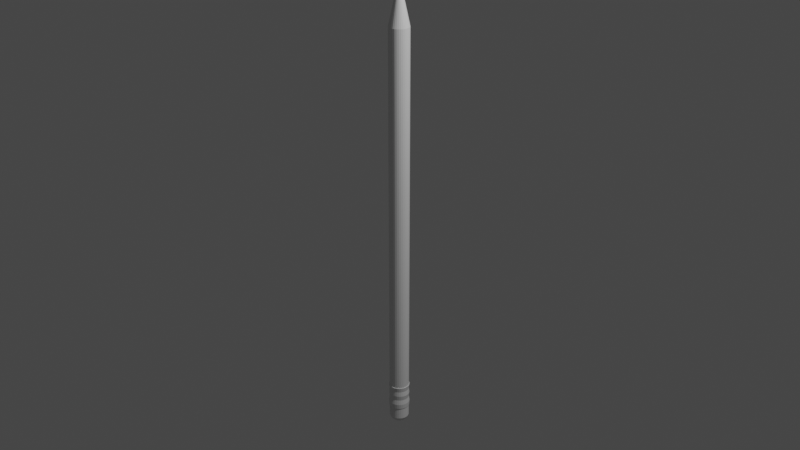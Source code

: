 # Source: o_wek.blend  (saved by Blender 3.6.13; exported with 4.5.12 LTS)
import bpy
from mathutils import Matrix  # noqa: F401  (used for matrix-valued properties, if any)

bpy.ops.wm.read_factory_settings(use_empty=True)
scene = bpy.context.scene
scene.name = 'Scene'

# ---- collections
col_collection = bpy.data.collections.new('Collection'); scene.collection.children.link(col_collection)

# ---- materials (node trees are filled in below, after node groups)
mat_material_001 = bpy.data.materials.new('Material.001')
mat_material_001.use_transparent_shadow = False
mat_material_002 = bpy.data.materials.new('Material.002')
mat_material_002.use_transparent_shadow = False
mat_material_002.diffuse_color = (0.001548, 0.001548, 0.001548, 1.0)
mat_material_003 = bpy.data.materials.new('Material.003')
mat_material_003.use_transparent_shadow = False
mat_material_003.diffuse_color = (0.8, 0.541, 0.3084, 1.0)
mat_material_004 = bpy.data.materials.new('Material.004')
mat_material_004.use_transparent_shadow = False
mat_material_004.diffuse_color = (1.0, 0.05101, 0.08042, 1.0)
mat_material_005 = bpy.data.materials.new('Material.005')
mat_material_005.use_transparent_shadow = False
mat_material_005.diffuse_color = (0.6076, 0.6027, 0.6921, 1.0)
mat_material_006 = bpy.data.materials.new('Material.006')
mat_material_006.use_transparent_shadow = False
mat_material_006.diffuse_color = (0.6921, 0.2847, 0.4744, 1.0)

# ---- material node trees
mat_material_001.use_nodes = True; mat_material_001.node_tree.nodes.clear()
_N = mat_material_001.node_tree.nodes; _L = mat_material_001.node_tree.links
n0 = _N.new('ShaderNodeBsdfPrincipled'); n0.name = 'Principled BSDF'; n0.location = (10, 300)
n0.distribution = 'GGX'
n0.subsurface_method = 'RANDOM_WALK_SKIN'
n0.inputs[3].default_value = 1.45
n0.inputs[27].default_value = (0.0, 0.0, 0.0, 1.0)
n0.inputs[28].default_value = 1.0
n1 = _N.new('ShaderNodeOutputMaterial'); n1.name = 'Material Output'; n1.location = (300, 300)
_L.new(n0.outputs[0], n1.inputs[0])
n1.is_active_output = True
mat_material_002.use_nodes = True; mat_material_002.node_tree.nodes.clear()
_N = mat_material_002.node_tree.nodes; _L = mat_material_002.node_tree.links
n0 = _N.new('ShaderNodeBsdfPrincipled'); n0.name = 'Principled BSDF'; n0.location = (10, 300)
n0.distribution = 'GGX'
n0.subsurface_method = 'RANDOM_WALK_SKIN'
n0.inputs[3].default_value = 1.45
n0.inputs[27].default_value = (0.0, 0.0, 0.0, 1.0)
n0.inputs[28].default_value = 1.0
n1 = _N.new('ShaderNodeOutputMaterial'); n1.name = 'Material Output'; n1.location = (300, 300)
_L.new(n0.outputs[0], n1.inputs[0])
n1.is_active_output = True
mat_material_003.use_nodes = True; mat_material_003.node_tree.nodes.clear()
_N = mat_material_003.node_tree.nodes; _L = mat_material_003.node_tree.links
n0 = _N.new('ShaderNodeBsdfPrincipled'); n0.name = 'Principled BSDF'; n0.location = (10, 300)
n0.distribution = 'GGX'
n0.subsurface_method = 'RANDOM_WALK_SKIN'
n0.inputs[3].default_value = 1.45
n0.inputs[27].default_value = (0.0, 0.0, 0.0, 1.0)
n0.inputs[28].default_value = 1.0
n1 = _N.new('ShaderNodeOutputMaterial'); n1.name = 'Material Output'; n1.location = (300, 300)
_L.new(n0.outputs[0], n1.inputs[0])
n1.is_active_output = True
mat_material_004.use_nodes = True; mat_material_004.node_tree.nodes.clear()
_N = mat_material_004.node_tree.nodes; _L = mat_material_004.node_tree.links
n0 = _N.new('ShaderNodeBsdfPrincipled'); n0.name = 'Principled BSDF'; n0.location = (10, 300)
n0.distribution = 'GGX'
n0.subsurface_method = 'RANDOM_WALK_SKIN'
n0.inputs[3].default_value = 1.45
n0.inputs[27].default_value = (0.0, 0.0, 0.0, 1.0)
n0.inputs[28].default_value = 1.0
n1 = _N.new('ShaderNodeOutputMaterial'); n1.name = 'Material Output'; n1.location = (300, 300)
_L.new(n0.outputs[0], n1.inputs[0])
n1.is_active_output = True
mat_material_005.use_nodes = True; mat_material_005.node_tree.nodes.clear()
_N = mat_material_005.node_tree.nodes; _L = mat_material_005.node_tree.links
n0 = _N.new('ShaderNodeBsdfPrincipled'); n0.name = 'Principled BSDF'; n0.location = (10, 300)
n0.distribution = 'GGX'
n0.subsurface_method = 'RANDOM_WALK_SKIN'
n0.inputs[3].default_value = 1.45
n0.inputs[27].default_value = (0.0, 0.0, 0.0, 1.0)
n0.inputs[28].default_value = 1.0
n1 = _N.new('ShaderNodeOutputMaterial'); n1.name = 'Material Output'; n1.location = (300, 300)
_L.new(n0.outputs[0], n1.inputs[0])
n1.is_active_output = True
mat_material_006.use_nodes = True; mat_material_006.node_tree.nodes.clear()
_N = mat_material_006.node_tree.nodes; _L = mat_material_006.node_tree.links
n0 = _N.new('ShaderNodeBsdfPrincipled'); n0.name = 'Principled BSDF'; n0.location = (10, 300)
n0.distribution = 'GGX'
n0.subsurface_method = 'RANDOM_WALK_SKIN'
n0.inputs[3].default_value = 1.45
n0.inputs[27].default_value = (0.0, 0.0, 0.0, 1.0)
n0.inputs[28].default_value = 1.0
n1 = _N.new('ShaderNodeOutputMaterial'); n1.name = 'Material Output'; n1.location = (300, 300)
_L.new(n0.outputs[0], n1.inputs[0])
n1.is_active_output = True

# ---- world
world_world = bpy.data.worlds.new('World'); scene.world = world_world
world_world.use_nodes = True; world_world.node_tree.nodes.clear()
_N = world_world.node_tree.nodes; _L = world_world.node_tree.links
n0 = _N.new('ShaderNodeOutputWorld'); n0.name = 'World Output'; n0.location = (300, 300)
n1 = _N.new('ShaderNodeBackground'); n1.name = 'Background'; n1.location = (10, 300)
n1.inputs[0].default_value = (0.05088, 0.05088, 0.05088, 1.0)
_L.new(n1.outputs[0], n0.inputs[0])
n0.is_active_output = True
world_world.color = (0.05088, 0.05088, 0.05088)
world_world.use_sun_shadow = False
world_world.sun_shadow_jitter_overblur = 0.0

# ---- cameras
cam_camera = bpy.data.cameras.new('Camera')
cam_camera.clip_end = 100.0
cam_camera.ortho_scale = 7.314

# ---- lights
light_light = bpy.data.lights.new('Light', 'POINT')
light_light.transmission_factor = 0.0
light_light.energy = 1000.0
light_light.shadow_soft_size = 0.1
light_light.shadow_maximum_resolution = 0.006
light_light.use_absolute_resolution = True

# ---- meshes
me_cylinder = bpy.data.meshes.new('Cylinder')
me_cylinder.from_pydata([(0.0, 1.0, -1.0), (0.0, 1.0, 1.0), (0.1951, 0.9808, -1.0), (0.1951, 0.9808, 1.0), (0.3827, 0.9239, -1.0), (0.3827, 0.9239, 1.0), (0.5556, 0.8315, -1.0), (0.5556, 0.8315, 1.0), (0.7071, 0.7071, -1.0), (0.7071, 0.7071, 1.0), (0.8315, 0.5556, -1.0), (0.8315, 0.5556, 1.0), (0.9239, 0.3827, -1.0), (0.9239, 0.3827, 1.0), (0.9808, 0.1951, -1.0), (0.9808, 0.1951, 1.0), (1.0, 0.0, -1.0), (1.0, 0.0, 1.0), (0.9808, -0.1951, -1.0), (0.9808, -0.1951, 1.0), (0.9239, -0.3827, -1.0), (0.9239, -0.3827, 1.0), (0.8315, -0.5556, -1.0), (0.8315, -0.5556, 1.0), (0.7071, -0.7071, -1.0), (0.7071, -0.7071, 1.0), (0.5556, -0.8315, -1.0), (0.5556, -0.8315, 1.0), (0.3827, -0.9239, -1.0), (0.3827, -0.9239, 1.0), (0.1951, -0.9808, -1.0), (0.1951, -0.9808, 1.0), (0.0, -1.0, -1.0), (0.0, -1.0, 1.0), (-0.1951, -0.9808, -1.0), (-0.1951, -0.9808, 1.0), (-0.3827, -0.9239, -1.0), (-0.3827, -0.9239, 1.0), (-0.5556, -0.8315, -1.0), (-0.5556, -0.8315, 1.0), (-0.7071, -0.7071, -1.0), (-0.7071, -0.7071, 1.0), (-0.8315, -0.5556, -1.0), (-0.8315, -0.5556, 1.0), (-0.9239, -0.3827, -1.0), (-0.9239, -0.3827, 1.0), (-0.9808, -0.1951, -1.0), (-0.9808, -0.1951, 1.0), (-1.0, 0.0, -1.0), (-1.0, 0.0, 1.0), (-0.9808, 0.1951, -1.0), (-0.9808, 0.1951, 1.0), (-0.9239, 0.3827, -1.0), (-0.9239, 0.3827, 1.0), (-0.8315, 0.5556, -1.0), (-0.8315, 0.5556, 1.0), (-0.7071, 0.7071, -1.0), (-0.7071, 0.7071, 1.0), (-0.5556, 0.8315, -1.0), (-0.5556, 0.8315, 1.0), (-0.3827, 0.9239, -1.0), (-0.3827, 0.9239, 1.0), (-0.1951, 0.9808, -1.0), (-0.1951, 0.9808, 1.0), (-0.05755, 0.2893, 1.173), (-0.1129, 0.2725, 1.173), (-0.1639, 0.2453, 1.173), (-0.2086, 0.2086, 1.173), (-0.2453, 0.1639, 1.173), (-0.2725, 0.1129, 1.173), (-0.2893, 0.05755, 1.173), (-0.295, -1.239e-08, 1.173), (-0.2893, -0.05755, 1.173), (-0.2725, -0.1129, 1.173), (-0.2453, -0.1639, 1.173), (-0.2086, -0.2086, 1.173), (-0.1639, -0.2453, 1.173), (-0.1129, -0.2725, 1.173), (-0.05755, -0.2893, 1.173), (1.161e-08, -0.295, 1.173), (0.05755, -0.2893, 1.173), (0.1129, -0.2725, 1.173), (0.1639, -0.2453, 1.173), (0.2086, -0.2086, 1.173), (0.2453, -0.1639, 1.173), (0.2725, -0.1129, 1.173), (0.2893, -0.05755, 1.173), (0.295, -1.239e-08, 1.173), (0.2893, 0.05755, 1.173), (0.2725, 0.1129, 1.173), (0.2453, 0.1639, 1.173), (0.2086, 0.2086, 1.173), (0.1639, 0.2453, 1.173), (0.1129, 0.2725, 1.173), (1.161e-08, 0.295, 1.173), (0.05755, 0.2893, 1.173), (1.161e-08, 0.295, -1.0), (-0.05755, 0.2893, -1.0), (-0.1129, 0.2725, -1.0), (-0.1639, 0.2453, -1.0), (-0.2086, 0.2086, -1.0), (-0.2453, 0.1639, -1.0), (-0.2725, 0.1129, -1.0), (-0.2893, 0.05755, -1.0), (-0.295, -1.239e-08, -1.0), (-0.2893, -0.05755, -1.0), (-0.2725, -0.1129, -1.0), (-0.2453, -0.1639, -1.0), (-0.2086, -0.2086, -1.0), (-0.1639, -0.2453, -1.0), (-0.1129, -0.2725, -1.0), (-0.05755, -0.2893, -1.0), (1.161e-08, -0.295, -1.0), (0.05755, -0.2893, -1.0), (0.1129, -0.2725, -1.0), (0.1639, -0.2453, -1.0), (0.2086, -0.2086, -1.0), (0.2453, -0.1639, -1.0), (0.2725, -0.1129, -1.0), (0.2893, -0.05755, -1.0), (0.295, -1.239e-08, -1.0), (0.2893, 0.05755, -1.0), (0.2725, 0.1129, -1.0), (0.2453, 0.1639, -1.0), (0.2086, 0.2086, -1.0), (0.1639, 0.2453, -1.0), (0.1129, 0.2725, -1.0), (0.05755, 0.2893, -1.0), (2.235e-08, -8.882e-16, 1.235), (2.235e-08, -8.882e-16, 1.235), (1.49e-08, -1.49e-08, 1.235), (1.49e-08, -1.49e-08, 1.235), (1.49e-08, -1.49e-08, 1.235), (2.98e-08, -1.49e-08, 1.235), (2.98e-08, -1.118e-08, 1.235), (2.98e-08, -1.263e-08, 1.235), (2.98e-08, -1.118e-08, 1.235), (2.98e-08, -1.49e-08, 1.235), (1.49e-08, -1.49e-08, 1.235), (1.49e-08, -1.49e-08, 1.235), (1.49e-08, -1.49e-08, 1.235), (2.235e-08, -8.882e-16, 1.235), (2.235e-08, -8.882e-16, 1.235), (2.21e-08, -8.882e-16, 1.235), (2.235e-08, -8.882e-16, 1.235), (2.235e-08, -8.882e-16, 1.235), (1.49e-08, -1.49e-08, 1.235), (1.49e-08, -1.49e-08, 1.235), (1.49e-08, -1.49e-08, 1.235), (2.98e-08, -1.49e-08, 1.235), (2.98e-08, -1.118e-08, 1.235), (2.98e-08, -1.263e-08, 1.235), (2.98e-08, -1.118e-08, 1.235), (2.98e-08, -1.49e-08, 1.235), (1.49e-08, -1.49e-08, 1.235), (1.49e-08, -1.49e-08, 1.235), (1.49e-08, -1.49e-08, 1.235), (2.235e-08, -8.882e-16, 1.235), (2.21e-08, -8.882e-16, 1.235), (2.235e-08, -8.882e-16, 1.235), (1.691e-09, 1.056, -1.0), (0.206, 1.036, -1.0), (0.4041, 0.9756, -1.0), (0.5867, 0.878, -1.0), (0.7467, 0.7467, -1.0), (0.878, 0.5867, -1.0), (0.9756, 0.4041, -1.0), (1.036, 0.206, -1.0), (1.056, -1.248e-09, -1.0), (1.036, -0.206, -1.0), (0.9756, -0.4041, -1.0), (0.878, -0.5867, -1.0), (0.7467, -0.7467, -1.0), (0.5867, -0.878, -1.0), (0.4041, -0.9756, -1.0), (0.206, -1.036, -1.0), (1.691e-09, -1.056, -1.0), (-0.206, -1.036, -1.0), (-0.4041, -0.9756, -1.0), (-0.5867, -0.878, -1.0), (-0.7467, -0.7467, -1.0), (-0.878, -0.5867, -1.0), (-0.9756, -0.4041, -1.0), (-1.036, -0.206, -1.0), (-1.056, -1.248e-09, -1.0), (-1.036, 0.206, -1.0), (-0.9756, 0.4041, -1.0), (-0.878, 0.5867, -1.0), (-0.7467, 0.7467, -1.0), (-0.5867, 0.878, -1.0), (-0.4041, 0.9756, -1.0), (-0.206, 1.036, -1.0), (1.883e-06, 1.034, -1.134), (0.2017, 1.014, -1.134), (0.3957, 0.9553, -1.134), (0.5745, 0.8597, -1.134), (0.7312, 0.7311, -1.134), (0.8597, 0.5745, -1.134), (0.9553, 0.3957, -1.134), (1.014, 0.2017, -1.134), (1.034, -9.928e-10, -1.134), (1.014, -0.2017, -1.134), (0.9553, -0.3957, -1.134), (0.8597, -0.5745, -1.134), (0.7312, -0.7311, -1.134), (0.5745, -0.8597, -1.134), (0.3957, -0.9553, -1.134), (0.2017, -1.014, -1.134), (1.883e-06, -1.034, -1.134), (-0.2017, -1.014, -1.134), (-0.3957, -0.9553, -1.134), (-0.5745, -0.8597, -1.134), (-0.7311, -0.7311, -1.134), (-0.8597, -0.5745, -1.134), (-0.9553, -0.3957, -1.134), (-1.014, -0.2017, -1.134), (-1.034, -9.928e-10, -1.134), (-1.014, 0.2017, -1.134), (-0.9553, 0.3957, -1.134), (-0.8597, 0.5745, -1.134), (-0.7311, 0.7311, -1.134), (-0.5745, 0.8597, -1.134), (-0.3957, 0.9553, -1.134), (-0.2017, 1.014, -1.134), (1.885e-06, 0.99, -1.134), (0.1931, 0.971, -1.134), (0.3789, 0.9146, -1.134), (0.55, 0.8232, -1.134), (0.7, 0.7, -1.134), (0.8232, 0.55, -1.134), (0.9146, 0.3789, -1.134), (0.971, 0.1931, -1.134), (0.99, -4.832e-10, -1.134), (0.971, -0.1931, -1.134), (0.9146, -0.3789, -1.134), (0.8232, -0.55, -1.134), (0.7, -0.7, -1.134), (0.55, -0.8232, -1.134), (0.3789, -0.9146, -1.134), (0.1931, -0.971, -1.134), (1.885e-06, -0.99, -1.134), (-0.1931, -0.971, -1.134), (-0.3789, -0.9146, -1.134), (-0.55, -0.8232, -1.134), (-0.7, -0.7, -1.134), (-0.8232, -0.55, -1.134), (-0.9146, -0.3789, -1.134), (-0.971, -0.1931, -1.134), (-0.99, -4.832e-10, -1.134), (-0.971, 0.1931, -1.134), (-0.9146, 0.3789, -1.134), (-0.8232, 0.55, -1.134), (-0.7, 0.7, -1.134), (-0.55, 0.8232, -1.134), (-0.3789, 0.9146, -1.134), (-0.1931, 0.971, -1.134), (-1.119e-08, 0.99, -1.199), (0.1931, 0.971, -1.199), (0.3789, 0.9146, -1.199), (0.55, 0.8232, -1.199), (0.7, 0.7, -1.199), (0.8232, 0.55, -1.199), (0.9146, 0.3789, -1.199), (0.971, 0.1931, -1.199), (0.99, 3.242e-09, -1.199), (0.971, -0.1931, -1.199), (0.9146, -0.3789, -1.199), (0.8232, -0.55, -1.199), (0.7, -0.7, -1.199), (0.55, -0.8232, -1.199), (0.3789, -0.9146, -1.199), (0.1931, -0.971, -1.199), (-1.119e-08, -0.99, -1.199), (-0.1931, -0.971, -1.199), (-0.3789, -0.9146, -1.199), (-0.55, -0.8232, -1.199), (-0.7, -0.7, -1.199), (-0.8232, -0.55, -1.199), (-0.9146, -0.3789, -1.199), (-0.971, -0.1931, -1.199), (-0.99, 3.242e-09, -1.199), (-0.971, 0.1931, -1.199), (-0.9146, 0.3789, -1.199), (-0.8232, 0.55, -1.199), (-0.7, 0.7, -1.199), (-0.55, 0.8232, -1.199), (-0.3789, 0.9146, -1.199), (-0.1931, 0.971, -1.199), (-3.444e-07, 0.8628, -1.214), (0.187, 0.9403, -1.204), (0.1683, 0.8463, -1.214), (0.1432, 0.7197, -1.222), (0.1125, 0.5655, -1.229), (0.07748, 0.3895, -1.234), (0.0395, 0.1986, -1.237), (0.3669, 0.8858, -1.204), (0.3302, 0.7972, -1.214), (0.2808, 0.6779, -1.222), (0.2206, 0.5326, -1.229), (0.152, 0.3669, -1.234), (0.07748, 0.187, -1.237), (0.5326, 0.7972, -1.204), (0.4794, 0.7174, -1.214), (0.4077, 0.6101, -1.222), (0.3203, 0.4794, -1.229), (0.2206, 0.3302, -1.234), (0.1125, 0.1683, -1.237), (0.6779, 0.6779, -1.204), (0.6101, 0.6101, -1.214), (0.5189, 0.5189, -1.222), (0.4077, 0.4077, -1.229), (0.2808, 0.2808, -1.234), (0.1432, 0.1432, -1.237), (0.7972, 0.5326, -1.204), (0.7174, 0.4794, -1.214), (0.6101, 0.4077, -1.222), (0.4794, 0.3203, -1.229), (0.3302, 0.2206, -1.234), (0.1683, 0.1125, -1.237), (0.8858, 0.3669, -1.204), (0.7972, 0.3302, -1.214), (0.6779, 0.2808, -1.222), (0.5326, 0.2206, -1.229), (0.3669, 0.152, -1.234), (0.187, 0.07748, -1.237), (0.9403, 0.187, -1.204), (0.8463, 0.1683, -1.214), (0.7197, 0.1432, -1.222), (0.5655, 0.1125, -1.229), (0.3895, 0.07748, -1.234), (0.1986, 0.0395, -1.237), (0.9587, 2.98e-07, -1.204), (0.8628, 2.98e-07, -1.214), (0.7338, 2.98e-07, -1.222), (0.5765, 2.98e-07, -1.229), (0.3971, 2.98e-07, -1.234), (0.2025, 2.98e-07, -1.237), (0.9403, -0.187, -1.204), (0.8463, -0.1683, -1.214), (0.7197, -0.1432, -1.222), (0.5655, -0.1125, -1.229), (0.3895, -0.07747, -1.234), (0.1986, -0.0395, -1.237), (0.8858, -0.3669, -1.204), (0.7972, -0.3302, -1.214), (0.6779, -0.2808, -1.222), (0.5326, -0.2206, -1.229), (0.3669, -0.152, -1.234), (0.187, -0.07747, -1.237), (0.7972, -0.5326, -1.204), (0.7174, -0.4794, -1.214), (0.6101, -0.4077, -1.222), (0.4794, -0.3203, -1.229), (0.3302, -0.2206, -1.234), (0.1683, -0.1125, -1.237), (0.6779, -0.6779, -1.204), (0.6101, -0.6101, -1.214), (0.5189, -0.5189, -1.222), (0.4077, -0.4077, -1.229), (0.2808, -0.2808, -1.234), (0.1432, -0.1432, -1.237), (0.5326, -0.7972, -1.204), (0.4794, -0.7174, -1.214), (0.4077, -0.6101, -1.222), (0.3203, -0.4794, -1.229), (0.2206, -0.3302, -1.234), (0.1125, -0.1683, -1.237), (0.3669, -0.8858, -1.204), (0.3302, -0.7972, -1.214), (0.2808, -0.6779, -1.222), (0.2206, -0.5326, -1.229), (0.152, -0.3669, -1.234), (0.07748, -0.187, -1.237), (0.187, -0.9403, -1.204), (0.1683, -0.8463, -1.214), (0.1432, -0.7197, -1.222), (0.1125, -0.5655, -1.229), (0.07748, -0.3895, -1.234), (0.0395, -0.1986, -1.237), (-3.444e-07, -0.9587, -1.204), (-3.444e-07, -0.8628, -1.214), (-3.444e-07, -0.7338, -1.222), (-3.444e-07, -0.5765, -1.229), (-3.444e-07, -0.3971, -1.234), (-3.444e-07, -0.2025, -1.237), (-0.187, -0.9403, -1.204), (-0.1683, -0.8463, -1.214), (-0.1432, -0.7197, -1.222), (-0.1125, -0.5655, -1.229), (-0.07747, -0.3895, -1.234), (-0.0395, -0.1986, -1.237), (-0.3669, -0.8858, -1.204), (-0.3302, -0.7972, -1.214), (-0.2808, -0.6779, -1.222), (-0.2206, -0.5326, -1.229), (-0.152, -0.3669, -1.234), (-0.07747, -0.187, -1.237), (-0.5326, -0.7972, -1.204), (-0.4794, -0.7174, -1.214), (-0.4077, -0.6101, -1.222), (-0.3203, -0.4794, -1.229), (-0.2206, -0.3302, -1.234), (-0.1125, -0.1683, -1.237), (-0.6779, -0.6779, -1.204), (-0.6101, -0.6101, -1.214), (-0.5189, -0.5189, -1.222), (-0.4077, -0.4077, -1.229), (-0.2808, -0.2808, -1.234), (-0.1432, -0.1432, -1.237), (-3.444e-07, 2.98e-07, -1.238), (-0.7972, -0.5326, -1.204), (-0.7174, -0.4794, -1.214), (-0.6101, -0.4077, -1.222), (-0.4794, -0.3203, -1.229), (-0.3302, -0.2206, -1.234), (-0.1683, -0.1125, -1.237), (-0.8858, -0.3669, -1.204), (-0.7972, -0.3302, -1.214), (-0.6779, -0.2808, -1.222), (-0.5326, -0.2206, -1.229), (-0.3669, -0.152, -1.234), (-0.187, -0.07747, -1.237), (-0.9403, -0.187, -1.204), (-0.8463, -0.1683, -1.214), (-0.7197, -0.1432, -1.222), (-0.5655, -0.1125, -1.229), (-0.3895, -0.07747, -1.234), (-0.1986, -0.0395, -1.237), (-0.9587, 2.98e-07, -1.204), (-0.8628, 2.98e-07, -1.214), (-0.7338, 2.98e-07, -1.222), (-0.5765, 2.98e-07, -1.229), (-0.3971, 2.98e-07, -1.234), (-0.2025, 2.98e-07, -1.237), (-0.9403, 0.187, -1.204), (-0.8463, 0.1683, -1.214), (-0.7197, 0.1432, -1.222), (-0.5655, 0.1125, -1.229), (-0.3895, 0.07748, -1.234), (-0.1986, 0.0395, -1.237), (-0.8858, 0.3669, -1.204), (-0.7972, 0.3302, -1.214), (-0.6779, 0.2808, -1.222), (-0.5326, 0.2206, -1.229), (-0.3669, 0.152, -1.234), (-0.187, 0.07748, -1.237), (-0.7972, 0.5326, -1.204), (-0.7174, 0.4794, -1.214), (-0.6101, 0.4077, -1.222), (-0.4794, 0.3203, -1.229), (-0.3302, 0.2206, -1.234), (-0.1683, 0.1125, -1.237), (-0.6779, 0.6779, -1.204), (-0.6101, 0.6101, -1.214), (-0.5189, 0.5189, -1.222), (-0.4077, 0.4077, -1.229), (-0.2808, 0.2808, -1.234), (-0.1432, 0.1432, -1.237), (-0.5326, 0.7972, -1.204), (-0.4794, 0.7174, -1.214), (-0.4077, 0.6101, -1.222), (-0.3203, 0.4794, -1.229), (-0.2206, 0.3302, -1.234), (-0.1125, 0.1683, -1.237), (-0.3669, 0.8858, -1.204), (-0.3302, 0.7972, -1.214), (-0.2808, 0.6779, -1.222), (-0.2206, 0.5326, -1.229), (-0.152, 0.3669, -1.234), (-0.07747, 0.187, -1.237), (-0.187, 0.9403, -1.204), (-0.1683, 0.8463, -1.214), (-0.1432, 0.7197, -1.222), (-0.1125, 0.5655, -1.229), (-0.07747, 0.3895, -1.234), (-0.0395, 0.1986, -1.237), (-3.444e-07, 0.9587, -1.204), (-3.444e-07, 0.7338, -1.222), (1.086e-06, 0.5765, -1.229), (-3.444e-07, 0.3971, -1.234), (-3.444e-07, 0.2025, -1.237), (0.1928, 0.9693, -1.199), (0.3782, 0.913, -1.199), (0.5491, 0.8217, -1.199), (0.6988, 0.6988, -1.199), (0.8217, 0.5491, -1.199), (0.913, 0.3782, -1.199), (0.9693, 0.1928, -1.199), (0.9883, 2.98e-07, -1.199), (0.9693, -0.1928, -1.199), (0.913, -0.3782, -1.199), (0.8217, -0.5491, -1.199), (0.6988, -0.6988, -1.199), (0.5491, -0.8217, -1.199), (0.3782, -0.913, -1.199), (0.1928, -0.9693, -1.199), (-3.444e-07, -0.9883, -1.199), (-0.1928, -0.9693, -1.199), (-0.3782, -0.913, -1.199), (-0.5491, -0.8217, -1.199), (-0.6988, -0.6988, -1.199), (-0.8217, -0.5491, -1.199), (-0.913, -0.3782, -1.199), (-0.9693, -0.1928, -1.199), (-0.9883, 7.749e-07, -1.199), (-0.9693, 0.1928, -1.199), (-0.913, 0.3782, -1.199), (-0.8217, 0.5491, -1.199), (-0.6988, 0.6988, -1.199), (-0.5491, 0.8217, -1.199), (-0.3782, 0.913, -1.199), (-0.1928, 0.9693, -1.199), (-3.444e-07, 0.9883, -1.199), (-0.99, -1.746e-09, -1.027), (-1.067, -1.75e-09, -1.053), (-0.99, -1.746e-09, -1.08), (-1.067, -1.754e-09, -1.107), (-1.046, -0.2082, -1.107), (-0.971, -0.1931, -1.08), (-1.046, -0.1996, -1.053), (-0.971, -0.1931, -1.027), (0.8232, -0.55, -1.027), (0.8872, -0.5683, -1.053), (0.8232, -0.55, -1.08), (0.8872, -0.5928, -1.107), (0.9858, -0.4083, -1.107), (0.9146, -0.3789, -1.08), (0.9858, -0.3915, -1.053), (0.9146, -0.3789, -1.027), (-0.971, 0.1931, -1.027), (-1.046, 0.1996, -1.053), (-0.971, 0.1931, -1.08), (-1.046, 0.2082, -1.107), (0.7, -0.7, -1.027), (0.7545, -0.7234, -1.053), (0.7, -0.7, -1.08), (0.7545, -0.7545, -1.107), (-0.9146, 0.3789, -1.027), (-0.9858, 0.3915, -1.053), (-0.9146, 0.3789, -1.08), (-0.9858, 0.4083, -1.107), (0.55, -0.8232, -1.027), (0.5928, -0.8506, -1.053), (0.55, -0.8232, -1.08), (0.5928, -0.8872, -1.107), (-0.8232, 0.55, -1.027), (-0.8872, 0.5683, -1.053), (-0.8232, 0.55, -1.08), (-0.8872, 0.5928, -1.107), (0.3789, -0.9146, -1.027), (0.4083, -0.9451, -1.053), (0.3789, -0.9146, -1.08), (0.4083, -0.9858, -1.107), (0.1931, 0.971, -1.027), (0.2082, 1.003, -1.053), (0.1931, 0.971, -1.08), (0.2082, 1.046, -1.107), (1.505e-06, 1.067, -1.107), (1.126e-06, 0.99, -1.08), (7.522e-07, 1.023, -1.053), (3.758e-07, 0.99, -1.027), (-0.7, 0.7, -1.027), (-0.7545, 0.7234, -1.053), (-0.7, 0.7, -1.08), (-0.7545, 0.7545, -1.107), (0.1931, -0.971, -1.027), (0.2082, -1.003, -1.053), (0.1931, -0.971, -1.08), (0.2082, -1.046, -1.107), (0.3789, 0.9146, -1.027), (0.4083, 0.9451, -1.053), (0.3789, 0.9146, -1.08), (0.4083, 0.9858, -1.107), (-0.55, 0.8232, -1.027), (-0.5928, 0.8506, -1.053), (-0.55, 0.8232, -1.08), (-0.5928, 0.8872, -1.107), (3.758e-07, -0.99, -1.027), (7.522e-07, -1.023, -1.053), (1.126e-06, -0.99, -1.08), (1.505e-06, -1.067, -1.107), (0.55, 0.8232, -1.027), (0.5928, 0.8506, -1.053), (0.55, 0.8232, -1.08), (0.5928, 0.8872, -1.107), (-0.3789, 0.9146, -1.027), (-0.4083, 0.9451, -1.053), (-0.3789, 0.9146, -1.08), (-0.4083, 0.9858, -1.107), (-0.1931, -0.971, -1.027), (-0.2082, -1.003, -1.053), (-0.1931, -0.971, -1.08), (-0.2082, -1.046, -1.107), (0.7, 0.7, -1.027), (0.7545, 0.7234, -1.053), (0.7, 0.7, -1.08), (0.7545, 0.7545, -1.107), (-0.1931, 0.971, -1.027), (-0.2082, 1.003, -1.053), (-0.1931, 0.971, -1.08), (-0.2082, 1.046, -1.107), (-0.3789, -0.9146, -1.027), (-0.4083, -0.9451, -1.053), (-0.3789, -0.9146, -1.08), (-0.4083, -0.9858, -1.107), (0.8232, 0.55, -1.027), (0.8872, 0.5683, -1.053), (0.8232, 0.55, -1.08), (0.8872, 0.5928, -1.107), (-0.55, -0.8232, -1.027), (-0.5928, -0.8506, -1.053), (-0.55, -0.8232, -1.08), (-0.5928, -0.8872, -1.107), (0.9146, 0.3789, -1.027), (0.9858, 0.3915, -1.053), (0.9146, 0.3789, -1.08), (0.9858, 0.4083, -1.107), (-0.7, -0.7, -1.027), (-0.7545, -0.7234, -1.053), (-0.7, -0.7, -1.08), (-0.7545, -0.7545, -1.107), (0.971, 0.1931, -1.027), (1.046, 0.1996, -1.053), (0.971, 0.1931, -1.08), (1.046, 0.2082, -1.107), (-0.8232, -0.55, -1.027), (-0.8872, -0.5683, -1.053), (-0.8232, -0.55, -1.08), (-0.8872, -0.5928, -1.107), (0.99, -1.746e-09, -1.027), (1.067, -1.75e-09, -1.053), (0.99, -1.746e-09, -1.08), (1.067, -1.754e-09, -1.107), (-0.9146, -0.3789, -1.027), (-0.9858, -0.3915, -1.053), (-0.9146, -0.3789, -1.08), (-0.9858, -0.4083, -1.107), (0.971, -0.1931, -1.027), (1.046, -0.1996, -1.053), (0.971, -0.1931, -1.08), (1.046, -0.2082, -1.107)], [], [(0, 1, 3, 2), (2, 3, 5, 4), (4, 5, 7, 6), (6, 7, 9, 8), (8, 9, 11, 10), (10, 11, 13, 12), (12, 13, 15, 14), (14, 15, 17, 16), (16, 17, 19, 18), (18, 19, 21, 20), (20, 21, 23, 22), (22, 23, 25, 24), (24, 25, 27, 26), (26, 27, 29, 28), (28, 29, 31, 30), (30, 31, 33, 32), (32, 33, 35, 34), (34, 35, 37, 36), (36, 37, 39, 38), (38, 39, 41, 40), (40, 41, 43, 42), (42, 43, 45, 44), (44, 45, 47, 46), (46, 47, 49, 48), (48, 49, 51, 50), (50, 51, 53, 52), (52, 53, 55, 54), (54, 55, 57, 56), (56, 57, 59, 58), (58, 59, 61, 60), (15, 13, 89, 88), (60, 61, 63, 62), (62, 63, 1, 0), (0, 2, 4, 6, 8, 10, 12, 14, 16, 18, 20, 22, 24, 26, 28, 30, 32, 34, 36, 38, 40, 42, 44, 46, 48, 50, 52, 54, 56, 58, 60, 62), (80, 81, 114, 113), (33, 31, 80, 79), (51, 49, 71, 70), (7, 5, 93, 92), (25, 23, 84, 83), (43, 41, 75, 74), (61, 59, 66, 65), (17, 15, 88, 87), (35, 33, 79, 78), (53, 51, 70, 69), (9, 7, 92, 91), (27, 25, 83, 82), (45, 43, 74, 73), (63, 61, 65, 64), (19, 17, 87, 86), (37, 35, 78, 77), (55, 53, 69, 68), (11, 9, 91, 90), (29, 27, 82, 81), (47, 45, 73, 72), (3, 1, 94, 95), (1, 63, 64, 94), (21, 19, 86, 85), (39, 37, 77, 76), (57, 55, 68, 67), (13, 11, 90, 89), (31, 29, 81, 80), (49, 47, 72, 71), (5, 3, 95, 93), (23, 21, 85, 84), (41, 39, 76, 75), (59, 57, 67, 66), (127, 96, 97, 98, 99, 100, 101, 102, 103, 104, 105, 106, 107, 108, 109, 110, 111, 112, 113, 114, 115, 116, 117, 118, 119, 120, 121, 122, 123, 124, 125, 126), (67, 68, 101, 100), (95, 94, 96, 127), (81, 82, 115, 114), (68, 69, 102, 101), (64, 65, 98, 97), (82, 83, 116, 115), (69, 70, 103, 102), (83, 84, 117, 116), (70, 71, 104, 103), (84, 85, 118, 117), (71, 72, 105, 104), (85, 86, 119, 118), (72, 73, 106, 105), (86, 87, 120, 119), (73, 74, 107, 106), (87, 88, 121, 120), (74, 75, 108, 107), (88, 89, 122, 121), (75, 76, 109, 108), (89, 90, 123, 122), (76, 77, 110, 109), (90, 91, 124, 123), (77, 78, 111, 110), (94, 64, 97, 96), (91, 92, 125, 124), (78, 79, 112, 111), (65, 66, 99, 98), (92, 93, 126, 125), (79, 80, 113, 112), (66, 67, 100, 99), (93, 95, 127, 126), (81, 80, 144, 145), (68, 67, 131, 132), (94, 95, 159, 158), (82, 81, 145, 146), (69, 68, 132, 133), (65, 64, 128, 129), (83, 82, 146, 147), (70, 69, 133, 134), (84, 83, 147, 148), (71, 70, 134, 135), (85, 84, 148, 149), (72, 71, 135, 136), (86, 85, 149, 150), (73, 72, 136, 137), (87, 86, 150, 151), (74, 73, 137, 138), (88, 87, 151, 152), (75, 74, 138, 139), (89, 88, 152, 153), (76, 75, 139, 140), (90, 89, 153, 154), (77, 76, 140, 141), (91, 90, 154, 155), (78, 77, 141, 142), (64, 94, 158, 128), (92, 91, 155, 156), (79, 78, 142, 143), (66, 65, 129, 130), (93, 92, 156, 157), (80, 79, 143, 144), (67, 66, 130, 131), (95, 93, 157, 159), (160, 191, 190, 189, 188, 187, 186, 185, 184, 183, 182, 181, 180, 179, 178, 177, 176, 175, 174, 173, 172, 171, 170, 169, 168, 167, 166, 165, 164, 163, 162, 161), (192, 193, 194, 195, 196, 197, 198, 199, 200, 201, 202, 203, 204, 205, 206, 207, 208, 209, 210, 211, 212, 213, 214, 215, 216, 217, 218, 219, 220, 221, 222, 223), (517, 516, 216, 215), (525, 524, 203, 202), (516, 532, 217, 216), (524, 536, 204, 203), (532, 540, 218, 217), (536, 544, 205, 204), (540, 548, 219, 218), (544, 552, 206, 205), (557, 556, 193, 192), (548, 564, 220, 219), (552, 568, 207, 206), (556, 572, 194, 193), (564, 576, 221, 220), (568, 580, 208, 207), (572, 584, 195, 194), (576, 588, 222, 221), (580, 592, 209, 208), (584, 596, 196, 195), (588, 600, 223, 222), (592, 604, 210, 209), (596, 608, 197, 196), (600, 557, 192, 223), (604, 612, 211, 210), (608, 616, 198, 197), (612, 620, 212, 211), (616, 624, 199, 198), (620, 628, 213, 212), (624, 632, 200, 199), (628, 636, 214, 213), (632, 640, 201, 200), (636, 517, 215, 214), (640, 525, 202, 201), (224, 255, 254, 253, 252, 251, 250, 249, 248, 247, 246, 245, 244, 243, 242, 241, 240, 239, 238, 237, 236, 235, 234, 233, 232, 231, 230, 229, 228, 227, 226, 225), (256, 257, 258, 259, 260, 261, 262, 263, 264, 265, 266, 267, 268, 269, 270, 271, 272, 273, 274, 275, 276, 277, 278, 279, 280, 281, 282, 283, 284, 285, 286, 287), (238, 239, 271, 270), (225, 226, 258, 257), (252, 253, 285, 284), (239, 240, 272, 271), (226, 227, 259, 258), (253, 254, 286, 285), (240, 241, 273, 272), (227, 228, 260, 259), (254, 255, 287, 286), (241, 242, 274, 273), (228, 229, 261, 260), (255, 224, 256, 287), (242, 243, 275, 274), (229, 230, 262, 261), (243, 244, 276, 275), (230, 231, 263, 262), (244, 245, 277, 276), (231, 232, 264, 263), (245, 246, 278, 277), (232, 233, 265, 264), (246, 247, 279, 278), (233, 234, 266, 265), (247, 248, 280, 279), (234, 235, 267, 266), (248, 249, 281, 280), (235, 236, 268, 267), (249, 250, 282, 281), (236, 237, 269, 268), (250, 251, 283, 282), (237, 238, 270, 269), (224, 225, 257, 256), (251, 252, 284, 283), (409, 480, 294), (288, 476, 289, 290), (477, 288, 290, 291), (478, 477, 291, 292), (479, 478, 292, 293), (480, 479, 293, 294), (294, 293, 299, 300), (409, 294, 300), (290, 289, 295, 296), (291, 290, 296, 297), (292, 291, 297, 298), (293, 292, 298, 299), (296, 295, 301, 302), (297, 296, 302, 303), (298, 297, 303, 304), (299, 298, 304, 305), (300, 299, 305, 306), (409, 300, 306), (306, 305, 311, 312), (409, 306, 312), (302, 301, 307, 308), (303, 302, 308, 309), (304, 303, 309, 310), (305, 304, 310, 311), (309, 308, 314, 315), (310, 309, 315, 316), (311, 310, 316, 317), (312, 311, 317, 318), (409, 312, 318), (308, 307, 313, 314), (409, 318, 324), (314, 313, 319, 320), (315, 314, 320, 321), (316, 315, 321, 322), (317, 316, 322, 323), (318, 317, 323, 324), (321, 320, 326, 327), (322, 321, 327, 328), (323, 322, 328, 329), (324, 323, 329, 330), (409, 324, 330), (320, 319, 325, 326), (409, 330, 336), (326, 325, 331, 332), (327, 326, 332, 333), (328, 327, 333, 334), (329, 328, 334, 335), (330, 329, 335, 336), (334, 333, 339, 340), (335, 334, 340, 341), (336, 335, 341, 342), (409, 336, 342), (332, 331, 337, 338), (333, 332, 338, 339), (338, 337, 343, 344), (339, 338, 344, 345), (340, 339, 345, 346), (341, 340, 346, 347), (342, 341, 347, 348), (409, 342, 348), (347, 346, 352, 353), (348, 347, 353, 354), (409, 348, 354), (344, 343, 349, 350), (345, 344, 350, 351), (346, 345, 351, 352), (350, 349, 355, 356), (351, 350, 356, 357), (352, 351, 357, 358), (353, 352, 358, 359), (354, 353, 359, 360), (409, 354, 360), (359, 358, 364, 365), (360, 359, 365, 366), (409, 360, 366), (356, 355, 361, 362), (357, 356, 362, 363), (358, 357, 363, 364), (362, 361, 367, 368), (363, 362, 368, 369), (364, 363, 369, 370), (365, 364, 370, 371), (366, 365, 371, 372), (409, 366, 372), (372, 371, 377, 378), (409, 372, 378), (368, 367, 373, 374), (369, 368, 374, 375), (370, 369, 375, 376), (371, 370, 376, 377), (374, 373, 379, 380), (375, 374, 380, 381), (376, 375, 381, 382), (377, 376, 382, 383), (378, 377, 383, 384), (409, 378, 384), (384, 383, 389, 390), (409, 384, 390), (380, 379, 385, 386), (381, 380, 386, 387), (382, 381, 387, 388), (383, 382, 388, 389), (387, 386, 392, 393), (388, 387, 393, 394), (389, 388, 394, 395), (390, 389, 395, 396), (409, 390, 396), (386, 385, 391, 392), (409, 396, 402), (392, 391, 397, 398), (393, 392, 398, 399), (394, 393, 399, 400), (395, 394, 400, 401), (396, 395, 401, 402), (400, 399, 405, 406), (401, 400, 406, 407), (402, 401, 407, 408), (409, 402, 408), (398, 397, 403, 404), (399, 398, 404, 405), (404, 403, 410, 411), (405, 404, 411, 412), (406, 405, 412, 413), (407, 406, 413, 414), (408, 407, 414, 415), (409, 408, 415), (413, 412, 418, 419), (414, 413, 419, 420), (415, 414, 420, 421), (409, 415, 421), (411, 410, 416, 417), (412, 411, 417, 418), (417, 416, 422, 423), (418, 417, 423, 424), (419, 418, 424, 425), (420, 419, 425, 426), (421, 420, 426, 427), (409, 421, 427), (426, 425, 431, 432), (427, 426, 432, 433), (409, 427, 433), (423, 422, 428, 429), (424, 423, 429, 430), (425, 424, 430, 431), (429, 428, 434, 435), (430, 429, 435, 436), (431, 430, 436, 437), (432, 431, 437, 438), (433, 432, 438, 439), (409, 433, 439), (438, 437, 443, 444), (439, 438, 444, 445), (409, 439, 445), (435, 434, 440, 441), (436, 435, 441, 442), (437, 436, 442, 443), (441, 440, 446, 447), (442, 441, 447, 448), (443, 442, 448, 449), (444, 443, 449, 450), (445, 444, 450, 451), (409, 445, 451), (451, 450, 456, 457), (409, 451, 457), (447, 446, 452, 453), (448, 447, 453, 454), (449, 448, 454, 455), (450, 449, 455, 456), (454, 453, 459, 460), (455, 454, 460, 461), (456, 455, 461, 462), (457, 456, 462, 463), (409, 457, 463), (453, 452, 458, 459), (409, 463, 469), (459, 458, 464, 465), (460, 459, 465, 466), (461, 460, 466, 467), (462, 461, 467, 468), (463, 462, 468, 469), (466, 465, 471, 472), (467, 466, 472, 473), (468, 467, 473, 474), (469, 468, 474, 475), (409, 469, 475), (465, 464, 470, 471), (409, 475, 480), (471, 470, 476, 288), (472, 471, 288, 477), (473, 472, 477, 478), (474, 473, 478, 479), (475, 474, 479, 480), (470, 511, 512, 476), (464, 510, 511, 470), (458, 509, 510, 464), (452, 508, 509, 458), (446, 507, 508, 452), (440, 506, 507, 446), (434, 505, 506, 440), (428, 504, 505, 434), (422, 503, 504, 428), (416, 502, 503, 422), (410, 501, 502, 416), (403, 500, 501, 410), (397, 499, 500, 403), (391, 498, 499, 397), (385, 497, 498, 391), (379, 496, 497, 385), (373, 495, 496, 379), (367, 494, 495, 373), (361, 493, 494, 367), (355, 492, 493, 361), (349, 491, 492, 355), (343, 490, 491, 349), (337, 489, 490, 343), (331, 488, 489, 337), (325, 487, 488, 331), (319, 486, 487, 325), (313, 485, 486, 319), (307, 484, 485, 313), (301, 483, 484, 307), (295, 482, 483, 301), (289, 481, 482, 295), (476, 512, 481, 289), (169, 170, 528, 637), (637, 528, 527, 638), (638, 527, 526, 639), (639, 526, 525, 640), (182, 183, 520, 633), (633, 520, 519, 634), (634, 519, 518, 635), (635, 518, 517, 636), (168, 169, 637, 629), (629, 637, 638, 630), (630, 638, 639, 631), (631, 639, 640, 632), (181, 182, 633, 625), (625, 633, 634, 626), (626, 634, 635, 627), (627, 635, 636, 628), (167, 168, 629, 621), (621, 629, 630, 622), (622, 630, 631, 623), (623, 631, 632, 624), (180, 181, 625, 617), (617, 625, 626, 618), (618, 626, 627, 619), (619, 627, 628, 620), (166, 167, 621, 613), (613, 621, 622, 614), (614, 622, 623, 615), (615, 623, 624, 616), (179, 180, 617, 609), (609, 617, 618, 610), (610, 618, 619, 611), (611, 619, 620, 612), (165, 166, 613, 605), (605, 613, 614, 606), (606, 614, 615, 607), (607, 615, 616, 608), (178, 179, 609, 601), (601, 609, 610, 602), (602, 610, 611, 603), (603, 611, 612, 604), (191, 160, 560, 597), (597, 560, 559, 598), (598, 559, 558, 599), (599, 558, 557, 600), (164, 165, 605, 593), (593, 605, 606, 594), (594, 606, 607, 595), (595, 607, 608, 596), (177, 178, 601, 589), (589, 601, 602, 590), (590, 602, 603, 591), (591, 603, 604, 592), (190, 191, 597, 585), (585, 597, 598, 586), (586, 598, 599, 587), (587, 599, 600, 588), (163, 164, 593, 581), (581, 593, 594, 582), (582, 594, 595, 583), (583, 595, 596, 584), (176, 177, 589, 577), (577, 589, 590, 578), (578, 590, 591, 579), (579, 591, 592, 580), (189, 190, 585, 573), (573, 585, 586, 574), (574, 586, 587, 575), (575, 587, 588, 576), (162, 163, 581, 569), (569, 581, 582, 570), (570, 582, 583, 571), (571, 583, 584, 572), (175, 176, 577, 565), (565, 577, 578, 566), (566, 578, 579, 567), (567, 579, 580, 568), (188, 189, 573, 561), (561, 573, 574, 562), (562, 574, 575, 563), (563, 575, 576, 564), (161, 162, 569, 553), (553, 569, 570, 554), (554, 570, 571, 555), (555, 571, 572, 556), (174, 175, 565, 549), (549, 565, 566, 550), (550, 566, 567, 551), (551, 567, 568, 552), (187, 188, 561, 545), (545, 561, 562, 546), (546, 562, 563, 547), (547, 563, 564, 548), (160, 161, 553, 560), (560, 553, 554, 559), (559, 554, 555, 558), (558, 555, 556, 557), (173, 174, 549, 541), (541, 549, 550, 542), (542, 550, 551, 543), (543, 551, 552, 544), (186, 187, 545, 537), (537, 545, 546, 538), (538, 546, 547, 539), (539, 547, 548, 540), (172, 173, 541, 533), (533, 541, 542, 534), (534, 542, 543, 535), (535, 543, 544, 536), (185, 186, 537, 529), (529, 537, 538, 530), (530, 538, 539, 531), (531, 539, 540, 532), (171, 172, 533, 521), (521, 533, 534, 522), (522, 534, 535, 523), (523, 535, 536, 524), (184, 185, 529, 513), (513, 529, 530, 514), (514, 530, 531, 515), (515, 531, 532, 516), (170, 171, 521, 528), (528, 521, 522, 527), (527, 522, 523, 526), (526, 523, 524, 525), (183, 184, 513, 520), (520, 513, 514, 519), (519, 514, 515, 518), (518, 515, 516, 517)])
me_cylinder.polygons.foreach_set('material_index', [3, 3, 3, 3, 3, 3, 3, 3, 3, 3, 3, 3, 3, 3, 3, 3, 3, 3, 3, 3, 3, 3, 3, 3, 3, 3, 3, 3, 3, 3, 2, 3, 3, 0, 1, 2, 2, 2, 2, 2, 2, 2, 2, 2, 2, 2, 2, 2, 2, 2, 2, 2, 2, 2, 2, 2, 2, 2, 2, 2, 2, 2, 2, 2, 2, 2, 0, 1, 1, 1, 1, 1, 1, 1, 1, 1, 1, 1, 1, 1, 1, 1, 1, 1, 1, 1, 1, 1, 1, 1, 1, 1, 1, 1, 1, 1, 1, 1, 1, 1, 1, 1, 1, 1, 1, 1, 1, 1, 1, 1, 1, 1, 1, 1, 1, 1, 1, 1, 1, 1, 1, 1, 1, 1, 1, 1, 1, 1, 1, 1, 0, 0, 4, 4, 4, 4, 4, 4, 4, 4, 4, 4, 4, 4, 4, 4, 4, 4, 4, 4, 4, 4, 4, 4, 4, 4, 4, 4, 4, 4, 4, 4, 4, 4, 0, 0, 5, 5, 5, 5, 5, 5, 5, 5, 5, 5, 5, 5, 5, 5, 5, 5, 5, 5, 5, 5, 5, 5, 5, 5, 5, 5, 5, 5, 5, 5, 5, 5, 5, 5, 5, 5, 5, 5, 5, 5, 5, 5, 5, 5, 5, 5, 5, 5, 5, 5, 5, 5, 5, 5, 5, 5, 5, 5, 5, 5, 5, 5, 5, 5, 5, 5, 5, 5, 5, 5, 5, 5, 5, 5, 5, 5, 5, 5, 5, 5, 5, 5, 5, 5, 5, 5, 5, 5, 5, 5, 5, 5, 5, 5, 5, 5, 5, 5, 5, 5, 5, 5, 5, 5, 5, 5, 5, 5, 5, 5, 5, 5, 5, 5, 5, 5, 5, 5, 5, 5, 5, 5, 5, 5, 5, 5, 5, 5, 5, 5, 5, 5, 5, 5, 5, 5, 5, 5, 5, 5, 5, 5, 5, 5, 5, 5, 5, 5, 5, 5, 5, 5, 5, 5, 5, 5, 5, 5, 5, 5, 5, 5, 5, 5, 5, 5, 5, 5, 5, 5, 5, 5, 5, 5, 5, 5, 5, 5, 5, 5, 5, 5, 5, 5, 5, 5, 5, 5, 5, 5, 5, 5, 5, 5, 5, 5, 5, 5, 5, 5, 5, 5, 5, 5, 5, 5, 5, 5, 5, 5, 5, 5, 5, 5, 5, 5, 5, 5, 5, 5, 5, 5, 5, 5, 5, 5, 5, 5, 5, 5, 5, 5, 5, 5, 5, 5, 5, 5, 5, 5, 5, 5, 5, 5, 5, 5, 5, 5, 5, 5, 5, 5, 5, 5, 5, 5, 4, 4, 4, 4, 4, 4, 4, 4, 4, 4, 4, 4, 4, 4, 4, 4, 4, 4, 4, 4, 4, 4, 4, 4, 4, 4, 4, 4, 4, 4, 4, 4, 4, 4, 4, 4, 4, 4, 4, 4, 4, 4, 4, 4, 4, 4, 4, 4, 4, 4, 4, 4, 4, 4, 4, 4, 4, 4, 4, 4, 4, 4, 4, 4, 4, 4, 4, 4, 4, 4, 4, 4, 4, 4, 4, 4, 4, 4, 4, 4, 4, 4, 4, 4, 4, 4, 4, 4, 4, 4, 4, 4, 4, 4, 4, 4, 4, 4, 4, 4, 4, 4, 4, 4, 4, 4, 4, 4, 4, 4, 4, 4, 4, 4, 4, 4, 4, 4, 4, 4, 4, 4, 4, 4, 4, 4, 4, 4])
_uv = me_cylinder.uv_layers.new(name='UVMap')
_uv.uv.foreach_set('vector', [1.0, 0.5, 1.0, 1.0, 0.9688, 1.0, 0.9688, 0.5, 0.9688, 0.5, 0.9688, 1.0, 0.9375, 1.0, 0.9375, 0.5, 0.9375, 0.5, 0.9375, 1.0, 0.9062, 1.0, 0.9062, 0.5, 0.9062, 0.5, 0.9062, 1.0, 0.875, 1.0, 0.875, 0.5, 0.875, 0.5, 0.875, 1.0, 0.8438, 1.0, 0.8438, 0.5, 0.8438, 0.5, 0.8438, 1.0, 0.8125, 1.0, 0.8125, 0.5, 0.8125, 0.5, 0.8125, 1.0, 0.7812, 1.0, 0.7812, 0.5, 0.7812, 0.5, 0.7812, 1.0, 0.75, 1.0, 0.75, 0.5, 0.75, 0.5, 0.75, 1.0, 0.7188, 1.0, 0.7188, 0.5, 0.7188, 0.5, 0.7188, 1.0, 0.6875, 1.0, 0.6875, 0.5, 0.6875, 0.5, 0.6875, 1.0, 0.6562, 1.0, 0.6562, 0.5, 0.6562, 0.5, 0.6562, 1.0, 0.625, 1.0, 0.625, 0.5, 0.625, 0.5, 0.625, 1.0, 0.5938, 1.0, 0.5938, 0.5, 0.5938, 0.5, 0.5938, 1.0, 0.5625, 1.0, 0.5625, 0.5, 0.5625, 0.5, 0.5625, 1.0, 0.5312, 1.0, 0.5312, 0.5, 0.5312, 0.5, 0.5312, 1.0, 0.5, 1.0, 0.5, 0.5, 0.5, 0.5, 0.5, 1.0, 0.4688, 1.0, 0.4688, 0.5, 0.4688, 0.5, 0.4688, 1.0, 0.4375, 1.0, 0.4375, 0.5, 0.4375, 0.5, 0.4375, 1.0, 0.4062, 1.0, 0.4062, 0.5, 0.4062, 0.5, 0.4062, 1.0, 0.375, 1.0, 0.375, 0.5, 0.375, 0.5, 0.375, 1.0, 0.3438, 1.0, 0.3438, 0.5, 0.3438, 0.5, 0.3438, 1.0, 0.3125, 1.0, 0.3125, 0.5, 0.3125, 0.5, 0.3125, 1.0, 0.2812, 1.0, 0.2812, 0.5, 0.2812, 0.5, 0.2812, 1.0, 0.25, 1.0, 0.25, 0.5, 0.25, 0.5, 0.25, 1.0, 0.2188, 1.0, 0.2188, 0.5, 0.2188, 0.5, 0.2188, 1.0, 0.1875, 1.0, 0.1875, 0.5, 0.1875, 0.5, 0.1875, 1.0, 0.1562, 1.0, 0.1562, 0.5, 0.1562, 0.5, 0.1562, 1.0, 0.125, 1.0, 0.125, 0.5, 0.125, 0.5, 0.125, 1.0, 0.09375, 1.0, 0.09375, 0.5, 0.09375, 0.5, 0.09375, 1.0, 0.0625, 1.0, 0.0625, 0.5, 0.7812, 1.0, 0.8125, 1.0, 0.8125, 1.0, 0.7812, 1.0, 0.0625, 0.5, 0.0625, 1.0, 0.03125, 1.0, 0.03125, 0.5, 0.03125, 0.5, 0.03125, 1.0, 0.0, 1.0, 0.0, 0.5, 0.75, 0.49, 0.7968, 0.4854, 0.8418, 0.4717, 0.8833, 0.4496, 0.9197, 0.4197, 0.9496, 0.3833, 0.9717, 0.3418, 0.9854, 0.2968, 0.99, 0.25, 0.9854, 0.2032, 0.9717, 0.1582, 0.9496, 0.1167, 0.9197, 0.08029, 0.8833, 0.05045, 0.8418, 0.02827, 0.7968, 0.01461, 0.75, 0.01, 0.7032, 0.01461, 0.6582, 0.02827, 0.6167, 0.05045, 0.5803, 0.08029, 0.5504, 0.1167, 0.5283, 0.1582, 0.5146, 0.2032, 0.51, 0.25, 0.5146, 0.2968, 0.5283, 0.3418, 0.5504, 0.3833, 0.5803, 0.4197, 0.6167, 0.4496, 0.6582, 0.4717, 0.7032, 0.4854, 0.5312, 1.0, 0.5625, 1.0, 0.5625, 1.0, 0.5312, 1.0, 0.5, 1.0, 0.5312, 1.0, 0.5312, 1.0, 0.5, 1.0, 0.2188, 1.0, 0.25, 1.0, 0.25, 1.0, 0.2188, 1.0, 0.9062, 1.0, 0.9375, 1.0, 0.9375, 1.0, 0.9062, 1.0, 0.625, 1.0, 0.6562, 1.0, 0.6562, 1.0, 0.625, 1.0, 0.3438, 1.0, 0.375, 1.0, 0.375, 1.0, 0.3438, 1.0, 0.0625, 1.0, 0.09375, 1.0, 0.09375, 1.0, 0.0625, 1.0, 0.75, 1.0, 0.7812, 1.0, 0.7812, 1.0, 0.75, 1.0, 0.4688, 1.0, 0.5, 1.0, 0.5, 1.0, 0.4688, 1.0, 0.1875, 1.0, 0.2188, 1.0, 0.2188, 1.0, 0.1875, 1.0, 0.875, 1.0, 0.9062, 1.0, 0.9062, 1.0, 0.875, 1.0, 0.5938, 1.0, 0.625, 1.0, 0.625, 1.0, 0.5938, 1.0, 0.3125, 1.0, 0.3438, 1.0, 0.3438, 1.0, 0.3125, 1.0, 0.03125, 1.0, 0.0625, 1.0, 0.0625, 1.0, 0.03125, 1.0, 0.7188, 1.0, 0.75, 1.0, 0.75, 1.0, 0.7188, 1.0, 0.4375, 1.0, 0.4688, 1.0, 0.4688, 1.0, 0.4375, 1.0, 0.1562, 1.0, 0.1875, 1.0, 0.1875, 1.0, 0.1562, 1.0, 0.8438, 1.0, 0.875, 1.0, 0.875, 1.0, 0.8438, 1.0, 0.5625, 1.0, 0.5938, 1.0, 0.5938, 1.0, 0.5625, 1.0, 0.2812, 1.0, 0.3125, 1.0, 0.3125, 1.0, 0.2812, 1.0, 0.9688, 1.0, 1.0, 1.0, 1.0, 1.0, 0.9688, 1.0, 0.0, 1.0, 0.03125, 1.0, 0.03125, 1.0, 0.0, 1.0, 0.6875, 1.0, 0.7188, 1.0, 0.7188, 1.0, 0.6875, 1.0, 0.4062, 1.0, 0.4375, 1.0, 0.4375, 1.0, 0.4062, 1.0, 0.125, 1.0, 0.1562, 1.0, 0.1562, 1.0, 0.125, 1.0, 0.8125, 1.0, 0.8438, 1.0, 0.8438, 1.0, 0.8125, 1.0, 0.5312, 1.0, 0.5625, 1.0, 0.5625, 1.0, 0.5312, 1.0, 0.25, 1.0, 0.2812, 1.0, 0.2812, 1.0, 0.25, 1.0, 0.9375, 1.0, 0.9688, 1.0, 0.9688, 1.0, 0.9375, 1.0, 0.6562, 1.0, 0.6875, 1.0, 0.6875, 1.0, 0.6562, 1.0, 0.375, 1.0, 0.4062, 1.0, 0.4062, 1.0, 0.375, 1.0, 0.09375, 1.0, 0.125, 1.0, 0.125, 1.0, 0.09375, 1.0, 0.2968, 0.4854, 0.25, 0.49, 0.2032, 0.4854, 0.1582, 0.4717, 0.1167, 0.4496, 0.08029, 0.4197, 0.05045, 0.3833, 0.02827, 0.3418, 0.01461, 0.2968, 0.01, 0.25, 0.01461, 0.2032, 0.02827, 0.1582, 0.05045, 0.1167, 0.08029, 0.08029, 0.1167, 0.05045, 0.1582, 0.02827, 0.2032, 0.01461, 0.25, 0.01, 0.2968, 0.01461, 0.3418, 0.02827, 0.3833, 0.05045, 0.4197, 0.08029, 0.4496, 0.1167, 0.4717, 0.1582, 0.4854, 0.2032, 0.49, 0.25, 0.4854, 0.2968, 0.4717, 0.3418, 0.4496, 0.3833, 0.4197, 0.4197, 0.3833, 0.4496, 0.3418, 0.4717, 0.125, 1.0, 0.1562, 1.0, 0.1562, 1.0, 0.125, 1.0, 0.9688, 1.0, 1.0, 1.0, 1.0, 1.0, 0.9688, 1.0, 0.5625, 1.0, 0.5938, 1.0, 0.5938, 1.0, 0.5625, 1.0, 0.1562, 1.0, 0.1875, 1.0, 0.1875, 1.0, 0.1562, 1.0, 0.03125, 1.0, 0.0625, 1.0, 0.0625, 1.0, 0.03125, 1.0, 0.5938, 1.0, 0.625, 1.0, 0.625, 1.0, 0.5938, 1.0, 0.1875, 1.0, 0.2188, 1.0, 0.2188, 1.0, 0.1875, 1.0, 0.625, 1.0, 0.6562, 1.0, 0.6562, 1.0, 0.625, 1.0, 0.2188, 1.0, 0.25, 1.0, 0.25, 1.0, 0.2188, 1.0, 0.6562, 1.0, 0.6875, 1.0, 0.6875, 1.0, 0.6562, 1.0, 0.25, 1.0, 0.2812, 1.0, 0.2812, 1.0, 0.25, 1.0, 0.6875, 1.0, 0.7188, 1.0, 0.7188, 1.0, 0.6875, 1.0, 0.2812, 1.0, 0.3125, 1.0, 0.3125, 1.0, 0.2812, 1.0, 0.7188, 1.0, 0.75, 1.0, 0.75, 1.0, 0.7188, 1.0, 0.3125, 1.0, 0.3438, 1.0, 0.3438, 1.0, 0.3125, 1.0, 0.75, 1.0, 0.7812, 1.0, 0.7812, 1.0, 0.75, 1.0, 0.3438, 1.0, 0.375, 1.0, 0.375, 1.0, 0.3438, 1.0, 0.7812, 1.0, 0.8125, 1.0, 0.8125, 1.0, 0.7812, 1.0, 0.375, 1.0, 0.4062, 1.0, 0.4062, 1.0, 0.375, 1.0, 0.8125, 1.0, 0.8438, 1.0, 0.8438, 1.0, 0.8125, 1.0, 0.4062, 1.0, 0.4375, 1.0, 0.4375, 1.0, 0.4062, 1.0, 0.8438, 1.0, 0.875, 1.0, 0.875, 1.0, 0.8438, 1.0, 0.4375, 1.0, 0.4688, 1.0, 0.4688, 1.0, 0.4375, 1.0, 0.0, 1.0, 0.03125, 1.0, 0.03125, 1.0, 0.0, 1.0, 0.875, 1.0, 0.9062, 1.0, 0.9062, 1.0, 0.875, 1.0, 0.4688, 1.0, 0.5, 1.0, 0.5, 1.0, 0.4688, 1.0, 0.0625, 1.0, 0.09375, 1.0, 0.09375, 1.0, 0.0625, 1.0, 0.9062, 1.0, 0.9375, 1.0, 0.9375, 1.0, 0.9062, 1.0, 0.5, 1.0, 0.5312, 1.0, 0.5312, 1.0, 0.5, 1.0, 0.09375, 1.0, 0.125, 1.0, 0.125, 1.0, 0.09375, 1.0, 0.9375, 1.0, 0.9688, 1.0, 0.9688, 1.0, 0.9375, 1.0, 0.5625, 1.0, 0.5312, 1.0, 0.5312, 1.0, 0.5625, 1.0, 0.1562, 1.0, 0.125, 1.0, 0.125, 1.0, 0.1562, 1.0, 1.0, 1.0, 0.9688, 1.0, 0.9688, 1.0, 1.0, 1.0, 0.5938, 1.0, 0.5625, 1.0, 0.5625, 1.0, 0.5938, 1.0, 0.1875, 1.0, 0.1562, 1.0, 0.1562, 1.0, 0.1875, 1.0, 0.0625, 1.0, 0.03125, 1.0, 0.03125, 1.0, 0.0625, 1.0, 0.625, 1.0, 0.5938, 1.0, 0.5938, 1.0, 0.625, 1.0, 0.2188, 1.0, 0.1875, 1.0, 0.1875, 1.0, 0.2188, 1.0, 0.6562, 1.0, 0.625, 1.0, 0.625, 1.0, 0.6562, 1.0, 0.25, 1.0, 0.2188, 1.0, 0.2188, 1.0, 0.25, 1.0, 0.6875, 1.0, 0.6562, 1.0, 0.6562, 1.0, 0.6875, 1.0, 0.2812, 1.0, 0.25, 1.0, 0.25, 1.0, 0.2812, 1.0, 0.7188, 1.0, 0.6875, 1.0, 0.6875, 1.0, 0.7188, 1.0, 0.3125, 1.0, 0.2812, 1.0, 0.2812, 1.0, 0.3125, 1.0, 0.75, 1.0, 0.7188, 1.0, 0.7188, 1.0, 0.75, 1.0, 0.3438, 1.0, 0.3125, 1.0, 0.3125, 1.0, 0.3438, 1.0, 0.7812, 1.0, 0.75, 1.0, 0.75, 1.0, 0.7812, 1.0, 0.375, 1.0, 0.3438, 1.0, 0.3438, 1.0, 0.375, 1.0, 0.8125, 1.0, 0.7812, 1.0, 0.7812, 1.0, 0.8125, 1.0, 0.4062, 1.0, 0.375, 1.0, 0.375, 1.0, 0.4062, 1.0, 0.8438, 1.0, 0.8125, 1.0, 0.8125, 1.0, 0.8438, 1.0, 0.4375, 1.0, 0.4062, 1.0, 0.4062, 1.0, 0.4375, 1.0, 0.875, 1.0, 0.8438, 1.0, 0.8438, 1.0, 0.875, 1.0, 0.4688, 1.0, 0.4375, 1.0, 0.4375, 1.0, 0.4688, 1.0, 0.03125, 1.0, 0.0, 1.0, 0.0, 1.0, 0.03125, 1.0, 0.9062, 1.0, 0.875, 1.0, 0.875, 1.0, 0.9062, 1.0, 0.5, 1.0, 0.4688, 1.0, 0.4688, 1.0, 0.5, 1.0, 0.09375, 1.0, 0.0625, 1.0, 0.0625, 1.0, 0.09375, 1.0, 0.9375, 1.0, 0.9062, 1.0, 0.9062, 1.0, 0.9375, 1.0, 0.5312, 1.0, 0.5, 1.0, 0.5, 1.0, 0.5312, 1.0, 0.125, 1.0, 0.09375, 1.0, 0.09375, 1.0, 0.125, 1.0, 0.9688, 1.0, 0.9375, 1.0, 0.9375, 1.0, 0.9688, 1.0, 0.75, 0.49, 0.7032, 0.4854, 0.6582, 0.4717, 0.6167, 0.4496, 0.5803, 0.4197, 0.5504, 0.3833, 0.5283, 0.3418, 0.5146, 0.2968, 0.51, 0.25, 0.5146, 0.2032, 0.5283, 0.1582, 0.5504, 0.1167, 0.5803, 0.08029, 0.6167, 0.05045, 0.6582, 0.02827, 0.7032, 0.01461, 0.75, 0.01, 0.7968, 0.01461, 0.8418, 0.02827, 0.8833, 0.05045, 0.9197, 0.08029, 0.9496, 0.1167, 0.9717, 0.1582, 0.9854, 0.2032, 0.99, 0.25, 0.9854, 0.2968, 0.9717, 0.3418, 0.9496, 0.3833, 0.9197, 0.4197, 0.8833, 0.4496, 0.8418, 0.4717, 0.7968, 0.4854, 0.75, 0.49, 0.7968, 0.4854, 0.8418, 0.4717, 0.8833, 0.4496, 0.9197, 0.4197, 0.9496, 0.3833, 0.9717, 0.3418, 0.9854, 0.2968, 0.99, 0.25, 0.9854, 0.2032, 0.9717, 0.1582, 0.9496, 0.1167, 0.9197, 0.08029, 0.8833, 0.05045, 0.8418, 0.02827, 0.7968, 0.01461, 0.75, 0.01, 0.7032, 0.01461, 0.6582, 0.02827, 0.6167, 0.05045, 0.5803, 0.08029, 0.5504, 0.1167, 0.5283, 0.1582, 0.5146, 0.2032, 0.51, 0.25, 0.5146, 0.2968, 0.5283, 0.3418, 0.5504, 0.3833, 0.5803, 0.4197, 0.6167, 0.4496, 0.6582, 0.4717, 0.7032, 0.4854, 0.5146, 0.2032, 0.51, 0.25, 0.51, 0.25, 0.5146, 0.2032, 0.9717, 0.1582, 0.9496, 0.1167, 0.9496, 0.1167, 0.9717, 0.1582, 0.51, 0.25, 0.5146, 0.2968, 0.5146, 0.2968, 0.51, 0.25, 0.9496, 0.1167, 0.9197, 0.08029, 0.9197, 0.08029, 0.9496, 0.1167, 0.5146, 0.2968, 0.5283, 0.3418, 0.5283, 0.3418, 0.5146, 0.2968, 0.9197, 0.08029, 0.8833, 0.05045, 0.8833, 0.05045, 0.9197, 0.08029, 0.5283, 0.3418, 0.5504, 0.3833, 0.5504, 0.3833, 0.5283, 0.3418, 0.8833, 0.05045, 0.8418, 0.02827, 0.8418, 0.02827, 0.8833, 0.05045, 0.75, 0.49, 0.7968, 0.4854, 0.7968, 0.4854, 0.75, 0.49, 0.5504, 0.3833, 0.5803, 0.4197, 0.5803, 0.4197, 0.5504, 0.3833, 0.8418, 0.02827, 0.7968, 0.01461, 0.7968, 0.01461, 0.8418, 0.02827, 0.7968, 0.4854, 0.8418, 0.4717, 0.8418, 0.4717, 0.7968, 0.4854, 0.5803, 0.4197, 0.6167, 0.4496, 0.6167, 0.4496, 0.5803, 0.4197, 0.7968, 0.01461, 0.75, 0.01, 0.75, 0.01, 0.7968, 0.01461, 0.8418, 0.4717, 0.8833, 0.4496, 0.8833, 0.4496, 0.8418, 0.4717, 0.6167, 0.4496, 0.6582, 0.4717, 0.6582, 0.4717, 0.6167, 0.4496, 0.75, 0.01, 0.7032, 0.01461, 0.7032, 0.01461, 0.75, 0.01, 0.8833, 0.4496, 0.9197, 0.4197, 0.9197, 0.4197, 0.8833, 0.4496, 0.6582, 0.4717, 0.7032, 0.4854, 0.7032, 0.4854, 0.6582, 0.4717, 0.7032, 0.01461, 0.6582, 0.02827, 0.6582, 0.02827, 0.7032, 0.01461, 0.9197, 0.4197, 0.9496, 0.3833, 0.9496, 0.3833, 0.9197, 0.4197, 0.7032, 0.4854, 0.75, 0.49, 0.75, 0.49, 0.7032, 0.4854, 0.6582, 0.02827, 0.6167, 0.05045, 0.6167, 0.05045, 0.6582, 0.02827, 0.9496, 0.3833, 0.9717, 0.3418, 0.9717, 0.3418, 0.9496, 0.3833, 0.6167, 0.05045, 0.5803, 0.08029, 0.5803, 0.08029, 0.6167, 0.05045, 0.9717, 0.3418, 0.9854, 0.2968, 0.9854, 0.2968, 0.9717, 0.3418, 0.5803, 0.08029, 0.5504, 0.1167, 0.5504, 0.1167, 0.5803, 0.08029, 0.9854, 0.2968, 0.99, 0.25, 0.99, 0.25, 0.9854, 0.2968, 0.5504, 0.1167, 0.5283, 0.1582, 0.5283, 0.1582, 0.5504, 0.1167, 0.99, 0.25, 0.9854, 0.2032, 0.9854, 0.2032, 0.99, 0.25, 0.5283, 0.1582, 0.5146, 0.2032, 0.5146, 0.2032, 0.5283, 0.1582, 0.9854, 0.2032, 0.9717, 0.1582, 0.9717, 0.1582, 0.9854, 0.2032, 0.75, 0.49, 0.7032, 0.4854, 0.6582, 0.4717, 0.6167, 0.4496, 0.5803, 0.4197, 0.5504, 0.3833, 0.5283, 0.3418, 0.5146, 0.2968, 0.51, 0.25, 0.5146, 0.2032, 0.5283, 0.1582, 0.5504, 0.1167, 0.5803, 0.08029, 0.6167, 0.05045, 0.6582, 0.02827, 0.7032, 0.01461, 0.75, 0.01, 0.7968, 0.01461, 0.8418, 0.02827, 0.8833, 0.05045, 0.9197, 0.08029, 0.9496, 0.1167, 0.9717, 0.1582, 0.9854, 0.2032, 0.99, 0.25, 0.9854, 0.2968, 0.9717, 0.3418, 0.9496, 0.3833, 0.9197, 0.4197, 0.8833, 0.4496, 0.8418, 0.4717, 0.7968, 0.4854, 0.75, 0.49, 0.7968, 0.4854, 0.8418, 0.4717, 0.8833, 0.4496, 0.9197, 0.4197, 0.9496, 0.3833, 0.9717, 0.3418, 0.9854, 0.2968, 0.99, 0.25, 0.9854, 0.2032, 0.9717, 0.1582, 0.9496, 0.1167, 0.9197, 0.08029, 0.8833, 0.05045, 0.8418, 0.02827, 0.7968, 0.01461, 0.75, 0.01, 0.7032, 0.01461, 0.6582, 0.02827, 0.6167, 0.05045, 0.5803, 0.08029, 0.5504, 0.1167, 0.5283, 0.1582, 0.5146, 0.2032, 0.51, 0.25, 0.5146, 0.2968, 0.5283, 0.3418, 0.5504, 0.3833, 0.5803, 0.4197, 0.6167, 0.4496, 0.6582, 0.4717, 0.7032, 0.4854, 0.8418, 0.02827, 0.7968, 0.01461, 0.7968, 0.01461, 0.8418, 0.02827, 0.7968, 0.4854, 0.8418, 0.4717, 0.8418, 0.4717, 0.7968, 0.4854, 0.5803, 0.4197, 0.6167, 0.4496, 0.6167, 0.4496, 0.5803, 0.4197, 0.7968, 0.01461, 0.75, 0.01, 0.75, 0.01, 0.7968, 0.01461, 0.8418, 0.4717, 0.8833, 0.4496, 0.8833, 0.4496, 0.8418, 0.4717, 0.6167, 0.4496, 0.6582, 0.4717, 0.6582, 0.4717, 0.6167, 0.4496, 0.75, 0.01, 0.7032, 0.01461, 0.7032, 0.01461, 0.75, 0.01, 0.8833, 0.4496, 0.9197, 0.4197, 0.9197, 0.4197, 0.8833, 0.4496, 0.6582, 0.4717, 0.7032, 0.4854, 0.7032, 0.4854, 0.6582, 0.4717, 0.7032, 0.01461, 0.6582, 0.02827, 0.6582, 0.02827, 0.7032, 0.01461, 0.9197, 0.4197, 0.9496, 0.3833, 0.9496, 0.3833, 0.9197, 0.4197, 0.7032, 0.4854, 0.75, 0.49, 0.75, 0.49, 0.7032, 0.4854, 0.6582, 0.02827, 0.6167, 0.05045, 0.6167, 0.05045, 0.6582, 0.02827, 0.9496, 0.3833, 0.9717, 0.3418, 0.9717, 0.3418, 0.9496, 0.3833, 0.6167, 0.05045, 0.5803, 0.08029, 0.5803, 0.08029, 0.6167, 0.05045, 0.9717, 0.3418, 0.9854, 0.2968, 0.9854, 0.2968, 0.9717, 0.3418, 0.5803, 0.08029, 0.5504, 0.1167, 0.5504, 0.1167, 0.5803, 0.08029, 0.9854, 0.2968, 0.99, 0.25, 0.99, 0.25, 0.9854, 0.2968, 0.5504, 0.1167, 0.5283, 0.1582, 0.5283, 0.1582, 0.5504, 0.1167, 0.99, 0.25, 0.9854, 0.2032, 0.9854, 0.2032, 0.99, 0.25, 0.5283, 0.1582, 0.5146, 0.2032, 0.5146, 0.2032, 0.5283, 0.1582, 0.9854, 0.2032, 0.9717, 0.1582, 0.9717, 0.1582, 0.9854, 0.2032, 0.5146, 0.2032, 0.51, 0.25, 0.51, 0.25, 0.5146, 0.2032, 0.9717, 0.1582, 0.9496, 0.1167, 0.9496, 0.1167, 0.9717, 0.1582, 0.51, 0.25, 0.5146, 0.2968, 0.5146, 0.2968, 0.51, 0.25, 0.9496, 0.1167, 0.9197, 0.08029, 0.9197, 0.08029, 0.9496, 0.1167, 0.5146, 0.2968, 0.5283, 0.3418, 0.5283, 0.3418, 0.5146, 0.2968, 0.9197, 0.08029, 0.8833, 0.05045, 0.8833, 0.05045, 0.9197, 0.08029, 0.5283, 0.3418, 0.5504, 0.3833, 0.5504, 0.3833, 0.5283, 0.3418, 0.8833, 0.05045, 0.8418, 0.02827, 0.8418, 0.02827, 0.8833, 0.05045, 0.75, 0.49, 0.7968, 0.4854, 0.7968, 0.4854, 0.75, 0.49, 0.5504, 0.3833, 0.5803, 0.4197, 0.5803, 0.4197, 0.5504, 0.3833, 0.7344, 0.0, 0.75, 0.0625, 0.7188, 0.0625, 0.75, 0.3125, 0.75, 0.375, 0.7188, 0.375, 0.7188, 0.3125, 0.75, 0.25, 0.75, 0.3125, 0.7188, 0.3125, 0.7188, 0.25, 0.75, 0.1875, 0.75, 0.25, 0.7188, 0.25, 0.7188, 0.1875, 0.75, 0.125, 0.75, 0.1875, 0.7188, 0.1875, 0.7188, 0.125, 0.75, 0.0625, 0.75, 0.125, 0.7188, 0.125, 0.7188, 0.0625, 0.7188, 0.0625, 0.7188, 0.125, 0.6875, 0.125, 0.6875, 0.0625, 0.7031, 0.0, 0.7188, 0.0625, 0.6875, 0.0625, 0.7188, 0.3125, 0.7188, 0.375, 0.6875, 0.375, 0.6875, 0.3125, 0.7188, 0.25, 0.7188, 0.3125, 0.6875, 0.3125, 0.6875, 0.25, 0.7188, 0.1875, 0.7188, 0.25, 0.6875, 0.25, 0.6875, 0.1875, 0.7188, 0.125, 0.7188, 0.1875, 0.6875, 0.1875, 0.6875, 0.125, 0.6875, 0.3125, 0.6875, 0.375, 0.6562, 0.375, 0.6562, 0.3125, 0.6875, 0.25, 0.6875, 0.3125, 0.6562, 0.3125, 0.6562, 0.25, 0.6875, 0.1875, 0.6875, 0.25, 0.6562, 0.25, 0.6562, 0.1875, 0.6875, 0.125, 0.6875, 0.1875, 0.6562, 0.1875, 0.6562, 0.125, 0.6875, 0.0625, 0.6875, 0.125, 0.6562, 0.125, 0.6562, 0.0625, 0.6719, 0.0, 0.6875, 0.0625, 0.6562, 0.0625, 0.6562, 0.0625, 0.6562, 0.125, 0.625, 0.125, 0.625, 0.0625, 0.6406, 0.0, 0.6562, 0.0625, 0.625, 0.0625, 0.6562, 0.3125, 0.6562, 0.375, 0.625, 0.375, 0.625, 0.3125, 0.6562, 0.25, 0.6562, 0.3125, 0.625, 0.3125, 0.625, 0.25, 0.6562, 0.1875, 0.6562, 0.25, 0.625, 0.25, 0.625, 0.1875, 0.6562, 0.125, 0.6562, 0.1875, 0.625, 0.1875, 0.625, 0.125, 0.625, 0.25, 0.625, 0.3125, 0.5938, 0.3125, 0.5938, 0.25, 0.625, 0.1875, 0.625, 0.25, 0.5938, 0.25, 0.5938, 0.1875, 0.625, 0.125, 0.625, 0.1875, 0.5938, 0.1875, 0.5938, 0.125, 0.625, 0.0625, 0.625, 0.125, 0.5938, 0.125, 0.5938, 0.0625, 0.6094, 0.0, 0.625, 0.0625, 0.5938, 0.0625, 0.625, 0.3125, 0.625, 0.375, 0.5938, 0.375, 0.5938, 0.3125, 0.5781, 0.0, 0.5938, 0.0625, 0.5625, 0.0625, 0.5938, 0.3125, 0.5938, 0.375, 0.5625, 0.375, 0.5625, 0.3125, 0.5938, 0.25, 0.5938, 0.3125, 0.5625, 0.3125, 0.5625, 0.25, 0.5938, 0.1875, 0.5938, 0.25, 0.5625, 0.25, 0.5625, 0.1875, 0.5938, 0.125, 0.5938, 0.1875, 0.5625, 0.1875, 0.5625, 0.125, 0.5938, 0.0625, 0.5938, 0.125, 0.5625, 0.125, 0.5625, 0.0625, 0.5625, 0.25, 0.5625, 0.3125, 0.5312, 0.3125, 0.5312, 0.25, 0.5625, 0.1875, 0.5625, 0.25, 0.5312, 0.25, 0.5312, 0.1875, 0.5625, 0.125, 0.5625, 0.1875, 0.5312, 0.1875, 0.5312, 0.125, 0.5625, 0.0625, 0.5625, 0.125, 0.5312, 0.125, 0.5312, 0.0625, 0.5469, 0.0, 0.5625, 0.0625, 0.5312, 0.0625, 0.5625, 0.3125, 0.5625, 0.375, 0.5312, 0.375, 0.5312, 0.3125, 0.5156, 0.0, 0.5312, 0.0625, 0.5, 0.0625, 0.5312, 0.3125, 0.5312, 0.375, 0.5, 0.375, 0.5, 0.3125, 0.5312, 0.25, 0.5312, 0.3125, 0.5, 0.3125, 0.5, 0.25, 0.5312, 0.1875, 0.5312, 0.25, 0.5, 0.25, 0.5, 0.1875, 0.5312, 0.125, 0.5312, 0.1875, 0.5, 0.1875, 0.5, 0.125, 0.5312, 0.0625, 0.5312, 0.125, 0.5, 0.125, 0.5, 0.0625, 0.5, 0.1875, 0.5, 0.25, 0.4688, 0.25, 0.4688, 0.1875, 0.5, 0.125, 0.5, 0.1875, 0.4688, 0.1875, 0.4688, 0.125, 0.5, 0.0625, 0.5, 0.125, 0.4688, 0.125, 0.4688, 0.0625, 0.4844, 0.0, 0.5, 0.0625, 0.4688, 0.0625, 0.5, 0.3125, 0.5, 0.375, 0.4688, 0.375, 0.4687, 0.3125, 0.5, 0.25, 0.5, 0.3125, 0.4687, 0.3125, 0.4688, 0.25, 0.4687, 0.3125, 0.4688, 0.375, 0.4375, 0.375, 0.4375, 0.3125, 0.4688, 0.25, 0.4687, 0.3125, 0.4375, 0.3125, 0.4375, 0.25, 0.4688, 0.1875, 0.4688, 0.25, 0.4375, 0.25, 0.4375, 0.1875, 0.4688, 0.125, 0.4688, 0.1875, 0.4375, 0.1875, 0.4375, 0.125, 0.4688, 0.0625, 0.4688, 0.125, 0.4375, 0.125, 0.4375, 0.0625, 0.4531, 0.0, 0.4688, 0.0625, 0.4375, 0.0625, 0.4375, 0.125, 0.4375, 0.1875, 0.4062, 0.1875, 0.4062, 0.125, 0.4375, 0.0625, 0.4375, 0.125, 0.4062, 0.125, 0.4062, 0.0625, 0.4219, 0.0, 0.4375, 0.0625, 0.4062, 0.0625, 0.4375, 0.3125, 0.4375, 0.375, 0.4062, 0.375, 0.4062, 0.3125, 0.4375, 0.25, 0.4375, 0.3125, 0.4062, 0.3125, 0.4062, 0.25, 0.4375, 0.1875, 0.4375, 0.25, 0.4062, 0.25, 0.4062, 0.1875, 0.4062, 0.3125, 0.4062, 0.375, 0.375, 0.375, 0.375, 0.3125, 0.4062, 0.25, 0.4062, 0.3125, 0.375, 0.3125, 0.375, 0.25, 0.4062, 0.1875, 0.4062, 0.25, 0.375, 0.25, 0.375, 0.1875, 0.4062, 0.125, 0.4062, 0.1875, 0.375, 0.1875, 0.375, 0.125, 0.4062, 0.0625, 0.4062, 0.125, 0.375, 0.125, 0.375, 0.0625, 0.3906, 0.0, 0.4062, 0.0625, 0.375, 0.0625, 0.375, 0.125, 0.375, 0.1875, 0.3438, 0.1875, 0.3438, 0.125, 0.375, 0.0625, 0.375, 0.125, 0.3438, 0.125, 0.3438, 0.0625, 0.3594, 0.0, 0.375, 0.0625, 0.3438, 0.0625, 0.375, 0.3125, 0.375, 0.375, 0.3438, 0.375, 0.3438, 0.3125, 0.375, 0.25, 0.375, 0.3125, 0.3438, 0.3125, 0.3438, 0.25, 0.375, 0.1875, 0.375, 0.25, 0.3438, 0.25, 0.3438, 0.1875, 0.3438, 0.3125, 0.3438, 0.375, 0.3125, 0.375, 0.3125, 0.3125, 0.3438, 0.25, 0.3438, 0.3125, 0.3125, 0.3125, 0.3125, 0.25, 0.3438, 0.1875, 0.3438, 0.25, 0.3125, 0.25, 0.3125, 0.1875, 0.3438, 0.125, 0.3438, 0.1875, 0.3125, 0.1875, 0.3125, 0.125, 0.3438, 0.0625, 0.3438, 0.125, 0.3125, 0.125, 0.3125, 0.0625, 0.3281, 0.0, 0.3438, 0.0625, 0.3125, 0.0625, 0.3125, 0.0625, 0.3125, 0.125, 0.2812, 0.125, 0.2812, 0.0625, 0.2969, 0.0, 0.3125, 0.0625, 0.2812, 0.0625, 0.3125, 0.3125, 0.3125, 0.375, 0.2812, 0.375, 0.2812, 0.3125, 0.3125, 0.25, 0.3125, 0.3125, 0.2812, 0.3125, 0.2812, 0.25, 0.3125, 0.1875, 0.3125, 0.25, 0.2812, 0.25, 0.2812, 0.1875, 0.3125, 0.125, 0.3125, 0.1875, 0.2812, 0.1875, 0.2812, 0.125, 0.2812, 0.3125, 0.2812, 0.375, 0.25, 0.375, 0.25, 0.3125, 0.2812, 0.25, 0.2812, 0.3125, 0.25, 0.3125, 0.25, 0.25, 0.2812, 0.1875, 0.2812, 0.25, 0.25, 0.25, 0.25, 0.1875, 0.2812, 0.125, 0.2812, 0.1875, 0.25, 0.1875, 0.25, 0.125, 0.2812, 0.0625, 0.2812, 0.125, 0.25, 0.125, 0.25, 0.0625, 0.2656, 0.0, 0.2812, 0.0625, 0.25, 0.0625, 0.25, 0.0625, 0.25, 0.125, 0.2188, 0.125, 0.2188, 0.0625, 0.2344, 0.0, 0.25, 0.0625, 0.2188, 0.0625, 0.25, 0.3125, 0.25, 0.375, 0.2188, 0.375, 0.2188, 0.3125, 0.25, 0.25, 0.25, 0.3125, 0.2188, 0.3125, 0.2188, 0.25, 0.25, 0.1875, 0.25, 0.25, 0.2188, 0.25, 0.2188, 0.1875, 0.25, 0.125, 0.25, 0.1875, 0.2188, 0.1875, 0.2188, 0.125, 0.2188, 0.25, 0.2188, 0.3125, 0.1875, 0.3125, 0.1875, 0.25, 0.2188, 0.1875, 0.2188, 0.25, 0.1875, 0.25, 0.1875, 0.1875, 0.2188, 0.125, 0.2188, 0.1875, 0.1875, 0.1875, 0.1875, 0.125, 0.2188, 0.0625, 0.2188, 0.125, 0.1875, 0.125, 0.1875, 0.0625, 0.2031, 0.0, 0.2188, 0.0625, 0.1875, 0.0625, 0.2188, 0.3125, 0.2188, 0.375, 0.1875, 0.375, 0.1875, 0.3125, 0.1719, 0.0, 0.1875, 0.0625, 0.1563, 0.0625, 0.1875, 0.3125, 0.1875, 0.375, 0.1563, 0.375, 0.1562, 0.3125, 0.1875, 0.25, 0.1875, 0.3125, 0.1562, 0.3125, 0.1562, 0.25, 0.1875, 0.1875, 0.1875, 0.25, 0.1562, 0.25, 0.1562, 0.1875, 0.1875, 0.125, 0.1875, 0.1875, 0.1562, 0.1875, 0.1562, 0.125, 0.1875, 0.0625, 0.1875, 0.125, 0.1562, 0.125, 0.1563, 0.0625, 0.1562, 0.1875, 0.1562, 0.25, 0.125, 0.25, 0.125, 0.1875, 0.1562, 0.125, 0.1562, 0.1875, 0.125, 0.1875, 0.125, 0.125, 0.1563, 0.0625, 0.1562, 0.125, 0.125, 0.125, 0.125, 0.0625, 0.1406, 0.0, 0.1563, 0.0625, 0.125, 0.0625, 0.1562, 0.3125, 0.1563, 0.375, 0.125, 0.375, 0.125, 0.3125, 0.1562, 0.25, 0.1562, 0.3125, 0.125, 0.3125, 0.125, 0.25, 0.125, 0.3125, 0.125, 0.375, 0.09375, 0.375, 0.09375, 0.3125, 0.125, 0.25, 0.125, 0.3125, 0.09375, 0.3125, 0.09375, 0.25, 0.125, 0.1875, 0.125, 0.25, 0.09375, 0.25, 0.09375, 0.1875, 0.125, 0.125, 0.125, 0.1875, 0.09375, 0.1875, 0.09375, 0.125, 0.125, 0.0625, 0.125, 0.125, 0.09375, 0.125, 0.09375, 0.0625, 0.1094, 0.0, 0.125, 0.0625, 0.09375, 0.0625, 0.09375, 0.1875, 0.09375, 0.25, 0.0625, 0.25, 0.0625, 0.1875, 0.09375, 0.125, 0.09375, 0.1875, 0.0625, 0.1875, 0.0625, 0.125, 0.09375, 0.0625, 0.09375, 0.125, 0.0625, 0.125, 0.0625, 0.0625, 0.07812, 0.0, 0.09375, 0.0625, 0.0625, 0.0625, 0.09375, 0.3125, 0.09375, 0.375, 0.0625, 0.375, 0.0625, 0.3125, 0.09375, 0.25, 0.09375, 0.3125, 0.0625, 0.3125, 0.0625, 0.25, 0.0625, 0.3125, 0.0625, 0.375, 0.03125, 0.375, 0.03125, 0.3125, 0.0625, 0.25, 0.0625, 0.3125, 0.03125, 0.3125, 0.03125, 0.25, 0.0625, 0.1875, 0.0625, 0.25, 0.03125, 0.25, 0.03125, 0.1875, 0.0625, 0.125, 0.0625, 0.1875, 0.03125, 0.1875, 0.03125, 0.125, 0.0625, 0.0625, 0.0625, 0.125, 0.03125, 0.125, 0.03125, 0.0625, 0.04687, 0.0, 0.0625, 0.0625, 0.03125, 0.0625, 0.03125, 0.125, 0.03125, 0.1875, 0.0, 0.1875, 0.0, 0.125, 0.03125, 0.0625, 0.03125, 0.125, 0.0, 0.125, 0.0, 0.0625, 0.01562, 0.0, 0.03125, 0.0625, 0.0, 0.0625, 0.03125, 0.3125, 0.03125, 0.375, 0.0, 0.375, 0.0, 0.3125, 0.03125, 0.25, 0.03125, 0.3125, 0.0, 0.3125, 0.0, 0.25, 0.03125, 0.1875, 0.03125, 0.25, 0.0, 0.25, 0.0, 0.1875, 1.0, 0.3125, 1.0, 0.375, 0.9688, 0.375, 0.9687, 0.3125, 1.0, 0.25, 1.0, 0.3125, 0.9687, 0.3125, 0.9688, 0.25, 1.0, 0.1875, 1.0, 0.25, 0.9688, 0.25, 0.9687, 0.1875, 1.0, 0.125, 1.0, 0.1875, 0.9687, 0.1875, 0.9687, 0.125, 1.0, 0.0625, 1.0, 0.125, 0.9687, 0.125, 0.9688, 0.0625, 0.9844, 0.0, 1.0, 0.0625, 0.9688, 0.0625, 0.9687, 0.125, 0.9687, 0.1875, 0.9375, 0.1875, 0.9375, 0.125, 0.9688, 0.0625, 0.9687, 0.125, 0.9375, 0.125, 0.9375, 0.0625, 0.9531, 0.0, 0.9688, 0.0625, 0.9375, 0.0625, 0.9687, 0.3125, 0.9688, 0.375, 0.9375, 0.375, 0.9375, 0.3125, 0.9688, 0.25, 0.9687, 0.3125, 0.9375, 0.3125, 0.9375, 0.25, 0.9687, 0.1875, 0.9688, 0.25, 0.9375, 0.25, 0.9375, 0.1875, 0.9375, 0.3125, 0.9375, 0.375, 0.9062, 0.375, 0.9062, 0.3125, 0.9375, 0.25, 0.9375, 0.3125, 0.9062, 0.3125, 0.9062, 0.25, 0.9375, 0.1875, 0.9375, 0.25, 0.9062, 0.25, 0.9062, 0.1875, 0.9375, 0.125, 0.9375, 0.1875, 0.9062, 0.1875, 0.9062, 0.125, 0.9375, 0.0625, 0.9375, 0.125, 0.9062, 0.125, 0.9062, 0.0625, 0.9219, 0.0, 0.9375, 0.0625, 0.9062, 0.0625, 0.9062, 0.0625, 0.9062, 0.125, 0.875, 0.125, 0.875, 0.0625, 0.8906, 0.0, 0.9062, 0.0625, 0.875, 0.0625, 0.9062, 0.3125, 0.9062, 0.375, 0.875, 0.375, 0.875, 0.3125, 0.9062, 0.25, 0.9062, 0.3125, 0.875, 0.3125, 0.875, 0.25, 0.9062, 0.1875, 0.9062, 0.25, 0.875, 0.25, 0.875, 0.1875, 0.9062, 0.125, 0.9062, 0.1875, 0.875, 0.1875, 0.875, 0.125, 0.875, 0.25, 0.875, 0.3125, 0.8437, 0.3125, 0.8438, 0.25, 0.875, 0.1875, 0.875, 0.25, 0.8438, 0.25, 0.8437, 0.1875, 0.875, 0.125, 0.875, 0.1875, 0.8437, 0.1875, 0.8438, 0.125, 0.875, 0.0625, 0.875, 0.125, 0.8438, 0.125, 0.8438, 0.0625, 0.8594, 0.0, 0.875, 0.0625, 0.8438, 0.0625, 0.875, 0.3125, 0.875, 0.375, 0.8438, 0.375, 0.8437, 0.3125, 0.8281, 0.0, 0.8438, 0.0625, 0.8125, 0.0625, 0.8437, 0.3125, 0.8438, 0.375, 0.8125, 0.375, 0.8125, 0.3125, 0.8438, 0.25, 0.8437, 0.3125, 0.8125, 0.3125, 0.8125, 0.25, 0.8437, 0.1875, 0.8438, 0.25, 0.8125, 0.25, 0.8125, 0.1875, 0.8438, 0.125, 0.8437, 0.1875, 0.8125, 0.1875, 0.8125, 0.125, 0.8438, 0.0625, 0.8438, 0.125, 0.8125, 0.125, 0.8125, 0.0625, 0.8125, 0.25, 0.8125, 0.3125, 0.7812, 0.3125, 0.7812, 0.25, 0.8125, 0.1875, 0.8125, 0.25, 0.7812, 0.25, 0.7812, 0.1875, 0.8125, 0.125, 0.8125, 0.1875, 0.7812, 0.1875, 0.7812, 0.125, 0.8125, 0.0625, 0.8125, 0.125, 0.7812, 0.125, 0.7812, 0.0625, 0.7969, 0.0, 0.8125, 0.0625, 0.7812, 0.0625, 0.8125, 0.3125, 0.8125, 0.375, 0.7812, 0.375, 0.7812, 0.3125, 0.7656, 0.0, 0.7812, 0.0625, 0.75, 0.0625, 0.7812, 0.3125, 0.7812, 0.375, 0.75, 0.375, 0.75, 0.3125, 0.7812, 0.25, 0.7812, 0.3125, 0.75, 0.3125, 0.75, 0.25, 0.7812, 0.1875, 0.7812, 0.25, 0.75, 0.25, 0.75, 0.1875, 0.7812, 0.125, 0.7812, 0.1875, 0.75, 0.1875, 0.75, 0.125, 0.7812, 0.0625, 0.7812, 0.125, 0.75, 0.125, 0.75, 0.0625, 0.7812, 0.375, 0.7812, 0.4062, 0.75, 0.4062, 0.75, 0.375, 0.8125, 0.375, 0.8125, 0.4062, 0.7812, 0.4062, 0.7812, 0.375, 0.8438, 0.375, 0.8437, 0.4062, 0.8125, 0.4062, 0.8125, 0.375, 0.875, 0.375, 0.875, 0.4062, 0.8437, 0.4062, 0.8438, 0.375, 0.9062, 0.375, 0.9062, 0.4062, 0.875, 0.4062, 0.875, 0.375, 0.9375, 0.375, 0.9375, 0.4062, 0.9062, 0.4062, 0.9062, 0.375, 0.9688, 0.375, 0.9688, 0.4062, 0.9375, 0.4062, 0.9375, 0.375, 1.0, 0.375, 1.0, 0.4062, 0.9688, 0.4062, 0.9688, 0.375, 0.03125, 0.375, 0.03125, 0.4062, 0.0, 0.4062, 0.0, 0.375, 0.0625, 0.375, 0.0625, 0.4062, 0.03125, 0.4062, 0.03125, 0.375, 0.09375, 0.375, 0.09375, 0.4062, 0.0625, 0.4062, 0.0625, 0.375, 0.125, 0.375, 0.125, 0.4062, 0.09375, 0.4062, 0.09375, 0.375, 0.1563, 0.375, 0.1562, 0.4062, 0.125, 0.4062, 0.125, 0.375, 0.1875, 0.375, 0.1875, 0.4062, 0.1562, 0.4062, 0.1563, 0.375, 0.2188, 0.375, 0.2187, 0.4062, 0.1875, 0.4062, 0.1875, 0.375, 0.25, 0.375, 0.25, 0.4062, 0.2187, 0.4062, 0.2188, 0.375, 0.2812, 0.375, 0.2812, 0.4063, 0.25, 0.4062, 0.25, 0.375, 0.3125, 0.375, 0.3125, 0.4062, 0.2812, 0.4063, 0.2812, 0.375, 0.3438, 0.375, 0.3437, 0.4062, 0.3125, 0.4062, 0.3125, 0.375, 0.375, 0.375, 0.375, 0.4062, 0.3437, 0.4062, 0.3438, 0.375, 0.4062, 0.375, 0.4062, 0.4062, 0.375, 0.4062, 0.375, 0.375, 0.4375, 0.375, 0.4375, 0.4062, 0.4062, 0.4062, 0.4062, 0.375, 0.4688, 0.375, 0.4687, 0.4062, 0.4375, 0.4062, 0.4375, 0.375, 0.5, 0.375, 0.5, 0.4063, 0.4687, 0.4062, 0.4688, 0.375, 0.5312, 0.375, 0.5312, 0.4063, 0.5, 0.4063, 0.5, 0.375, 0.5625, 0.375, 0.5625, 0.4062, 0.5312, 0.4063, 0.5312, 0.375, 0.5938, 0.375, 0.5938, 0.4063, 0.5625, 0.4062, 0.5625, 0.375, 0.625, 0.375, 0.625, 0.4062, 0.5938, 0.4063, 0.5938, 0.375, 0.6562, 0.375, 0.6562, 0.4062, 0.625, 0.4062, 0.625, 0.375, 0.6875, 0.375, 0.6875, 0.4062, 0.6562, 0.4062, 0.6562, 0.375, 0.7188, 0.375, 0.7188, 0.4062, 0.6875, 0.4062, 0.6875, 0.375, 0.75, 0.375, 0.75, 0.4062, 0.7188, 0.4062, 0.7188, 0.375, 0.9854, 0.2032, 0.9717, 0.1582, 0.9717, 0.1582, 0.9854, 0.2032, 0.9854, 0.2032, 0.9717, 0.1582, 0.9717, 0.1582, 0.9854, 0.2032, 0.9854, 0.2032, 0.9717, 0.1582, 0.9717, 0.1582, 0.9854, 0.2032, 0.9854, 0.2032, 0.9717, 0.1582, 0.9717, 0.1582, 0.9854, 0.2032, 0.5283, 0.1582, 0.5146, 0.2032, 0.5146, 0.2032, 0.5283, 0.1582, 0.5283, 0.1582, 0.5146, 0.2032, 0.5146, 0.2032, 0.5283, 0.1582, 0.5283, 0.1582, 0.5146, 0.2032, 0.5146, 0.2032, 0.5283, 0.1582, 0.5283, 0.1582, 0.5146, 0.2032, 0.5146, 0.2032, 0.5283, 0.1582, 0.99, 0.25, 0.9854, 0.2032, 0.9854, 0.2032, 0.99, 0.25, 0.99, 0.25, 0.9854, 0.2032, 0.9854, 0.2032, 0.99, 0.25, 0.99, 0.25, 0.9854, 0.2032, 0.9854, 0.2032, 0.99, 0.25, 0.99, 0.25, 0.9854, 0.2032, 0.9854, 0.2032, 0.99, 0.25, 0.5504, 0.1167, 0.5283, 0.1582, 0.5283, 0.1582, 0.5504, 0.1167, 0.5504, 0.1167, 0.5283, 0.1582, 0.5283, 0.1582, 0.5504, 0.1167, 0.5504, 0.1167, 0.5283, 0.1582, 0.5283, 0.1582, 0.5504, 0.1167, 0.5504, 0.1167, 0.5283, 0.1582, 0.5283, 0.1582, 0.5504, 0.1167, 0.9854, 0.2968, 0.99, 0.25, 0.99, 0.25, 0.9854, 0.2968, 0.9854, 0.2968, 0.99, 0.25, 0.99, 0.25, 0.9854, 0.2968, 0.9854, 0.2968, 0.99, 0.25, 0.99, 0.25, 0.9854, 0.2968, 0.9854, 0.2968, 0.99, 0.25, 0.99, 0.25, 0.9854, 0.2968, 0.5803, 0.08029, 0.5504, 0.1167, 0.5504, 0.1167, 0.5803, 0.08029, 0.5803, 0.08029, 0.5504, 0.1167, 0.5504, 0.1167, 0.5803, 0.08029, 0.5803, 0.08029, 0.5504, 0.1167, 0.5504, 0.1167, 0.5803, 0.08029, 0.5803, 0.08029, 0.5504, 0.1167, 0.5504, 0.1167, 0.5803, 0.08029, 0.9717, 0.3418, 0.9854, 0.2968, 0.9854, 0.2968, 0.9717, 0.3418, 0.9717, 0.3418, 0.9854, 0.2968, 0.9854, 0.2968, 0.9717, 0.3418, 0.9717, 0.3418, 0.9854, 0.2968, 0.9854, 0.2968, 0.9717, 0.3418, 0.9717, 0.3418, 0.9854, 0.2968, 0.9854, 0.2968, 0.9717, 0.3418, 0.6167, 0.05045, 0.5803, 0.08029, 0.5803, 0.08029, 0.6167, 0.05045, 0.6167, 0.05045, 0.5803, 0.08029, 0.5803, 0.08029, 0.6167, 0.05045, 0.6167, 0.05045, 0.5803, 0.08029, 0.5803, 0.08029, 0.6167, 0.05045, 0.6167, 0.05045, 0.5803, 0.08029, 0.5803, 0.08029, 0.6167, 0.05045, 0.9496, 0.3833, 0.9717, 0.3418, 0.9717, 0.3418, 0.9496, 0.3833, 0.9496, 0.3833, 0.9717, 0.3418, 0.9717, 0.3418, 0.9496, 0.3833, 0.9496, 0.3833, 0.9717, 0.3418, 0.9717, 0.3418, 0.9496, 0.3833, 0.9496, 0.3833, 0.9717, 0.3418, 0.9717, 0.3418, 0.9496, 0.3833, 0.6582, 0.02827, 0.6167, 0.05045, 0.6167, 0.05045, 0.6582, 0.02827, 0.6582, 0.02827, 0.6167, 0.05045, 0.6167, 0.05045, 0.6582, 0.02827, 0.6582, 0.02827, 0.6167, 0.05045, 0.6167, 0.05045, 0.6582, 0.02827, 0.6582, 0.02827, 0.6167, 0.05045, 0.6167, 0.05045, 0.6582, 0.02827, 0.7032, 0.4854, 0.75, 0.49, 0.75, 0.49, 0.7032, 0.4854, 0.7032, 0.4854, 0.75, 0.49, 0.75, 0.49, 0.7032, 0.4854, 0.7032, 0.4854, 0.75, 0.49, 0.75, 0.49, 0.7032, 0.4854, 0.7032, 0.4854, 0.75, 0.49, 0.75, 0.49, 0.7032, 0.4854, 0.9197, 0.4197, 0.9496, 0.3833, 0.9496, 0.3833, 0.9197, 0.4197, 0.9197, 0.4197, 0.9496, 0.3833, 0.9496, 0.3833, 0.9197, 0.4197, 0.9197, 0.4197, 0.9496, 0.3833, 0.9496, 0.3833, 0.9197, 0.4197, 0.9197, 0.4197, 0.9496, 0.3833, 0.9496, 0.3833, 0.9197, 0.4197, 0.7032, 0.01461, 0.6582, 0.02827, 0.6582, 0.02827, 0.7032, 0.01461, 0.7032, 0.01461, 0.6582, 0.02827, 0.6582, 0.02827, 0.7032, 0.01461, 0.7032, 0.01461, 0.6582, 0.02827, 0.6582, 0.02827, 0.7032, 0.01461, 0.7032, 0.01461, 0.6582, 0.02827, 0.6582, 0.02827, 0.7032, 0.01461, 0.6582, 0.4717, 0.7032, 0.4854, 0.7032, 0.4854, 0.6582, 0.4717, 0.6582, 0.4717, 0.7032, 0.4854, 0.7032, 0.4854, 0.6582, 0.4717, 0.6582, 0.4717, 0.7032, 0.4854, 0.7032, 0.4854, 0.6582, 0.4717, 0.6582, 0.4717, 0.7032, 0.4854, 0.7032, 0.4854, 0.6582, 0.4717, 0.8833, 0.4496, 0.9197, 0.4197, 0.9197, 0.4197, 0.8833, 0.4496, 0.8833, 0.4496, 0.9197, 0.4197, 0.9197, 0.4197, 0.8833, 0.4496, 0.8833, 0.4496, 0.9197, 0.4197, 0.9197, 0.4197, 0.8833, 0.4496, 0.8833, 0.4496, 0.9197, 0.4197, 0.9197, 0.4197, 0.8833, 0.4496, 0.75, 0.01, 0.7032, 0.01461, 0.7032, 0.01461, 0.75, 0.01, 0.75, 0.01, 0.7032, 0.01461, 0.7032, 0.01461, 0.75, 0.01, 0.75, 0.01, 0.7032, 0.01461, 0.7032, 0.01461, 0.75, 0.01, 0.75, 0.01, 0.7032, 0.01461, 0.7032, 0.01461, 0.75, 0.01, 0.6167, 0.4496, 0.6582, 0.4717, 0.6582, 0.4717, 0.6167, 0.4496, 0.6167, 0.4496, 0.6582, 0.4717, 0.6582, 0.4717, 0.6167, 0.4496, 0.6167, 0.4496, 0.6582, 0.4717, 0.6582, 0.4717, 0.6167, 0.4496, 0.6167, 0.4496, 0.6582, 0.4717, 0.6582, 0.4717, 0.6167, 0.4496, 0.8418, 0.4717, 0.8833, 0.4496, 0.8833, 0.4496, 0.8418, 0.4717, 0.8418, 0.4717, 0.8833, 0.4496, 0.8833, 0.4496, 0.8418, 0.4717, 0.8418, 0.4717, 0.8833, 0.4496, 0.8833, 0.4496, 0.8418, 0.4717, 0.8418, 0.4717, 0.8833, 0.4496, 0.8833, 0.4496, 0.8418, 0.4717, 0.7968, 0.01461, 0.75, 0.01, 0.75, 0.01, 0.7968, 0.01461, 0.7968, 0.01461, 0.75, 0.01, 0.75, 0.01, 0.7968, 0.01461, 0.7968, 0.01461, 0.75, 0.01, 0.75, 0.01, 0.7968, 0.01461, 0.7968, 0.01461, 0.75, 0.01, 0.75, 0.01, 0.7968, 0.01461, 0.5803, 0.4197, 0.6167, 0.4496, 0.6167, 0.4496, 0.5803, 0.4197, 0.5803, 0.4197, 0.6167, 0.4496, 0.6167, 0.4496, 0.5803, 0.4197, 0.5803, 0.4197, 0.6167, 0.4496, 0.6167, 0.4496, 0.5803, 0.4197, 0.5803, 0.4197, 0.6167, 0.4496, 0.6167, 0.4496, 0.5803, 0.4197, 0.7968, 0.4854, 0.8418, 0.4717, 0.8418, 0.4717, 0.7968, 0.4854, 0.7968, 0.4854, 0.8418, 0.4717, 0.8418, 0.4717, 0.7968, 0.4854, 0.7968, 0.4854, 0.8418, 0.4717, 0.8418, 0.4717, 0.7968, 0.4854, 0.7968, 0.4854, 0.8418, 0.4717, 0.8418, 0.4717, 0.7968, 0.4854, 0.8418, 0.02827, 0.7968, 0.01461, 0.7968, 0.01461, 0.8418, 0.02827, 0.8418, 0.02827, 0.7968, 0.01461, 0.7968, 0.01461, 0.8418, 0.02827, 0.8418, 0.02827, 0.7968, 0.01461, 0.7968, 0.01461, 0.8418, 0.02827, 0.8418, 0.02827, 0.7968, 0.01461, 0.7968, 0.01461, 0.8418, 0.02827, 0.5504, 0.3833, 0.5803, 0.4197, 0.5803, 0.4197, 0.5504, 0.3833, 0.5504, 0.3833, 0.5803, 0.4197, 0.5803, 0.4197, 0.5504, 0.3833, 0.5504, 0.3833, 0.5803, 0.4197, 0.5803, 0.4197, 0.5504, 0.3833, 0.5504, 0.3833, 0.5803, 0.4197, 0.5803, 0.4197, 0.5504, 0.3833, 0.75, 0.49, 0.7968, 0.4854, 0.7968, 0.4854, 0.75, 0.49, 0.75, 0.49, 0.7968, 0.4854, 0.7968, 0.4854, 0.75, 0.49, 0.75, 0.49, 0.7968, 0.4854, 0.7968, 0.4854, 0.75, 0.49, 0.75, 0.49, 0.7968, 0.4854, 0.7968, 0.4854, 0.75, 0.49, 0.8833, 0.05045, 0.8418, 0.02827, 0.8418, 0.02827, 0.8833, 0.05045, 0.8833, 0.05045, 0.8418, 0.02827, 0.8418, 0.02827, 0.8833, 0.05045, 0.8833, 0.05045, 0.8418, 0.02827, 0.8418, 0.02827, 0.8833, 0.05045, 0.8833, 0.05045, 0.8418, 0.02827, 0.8418, 0.02827, 0.8833, 0.05045, 0.5283, 0.3418, 0.5504, 0.3833, 0.5504, 0.3833, 0.5283, 0.3418, 0.5283, 0.3418, 0.5504, 0.3833, 0.5504, 0.3833, 0.5283, 0.3418, 0.5283, 0.3418, 0.5504, 0.3833, 0.5504, 0.3833, 0.5283, 0.3418, 0.5283, 0.3418, 0.5504, 0.3833, 0.5504, 0.3833, 0.5283, 0.3418, 0.9197, 0.08029, 0.8833, 0.05045, 0.8833, 0.05045, 0.9197, 0.08029, 0.9197, 0.08029, 0.8833, 0.05045, 0.8833, 0.05045, 0.9197, 0.08029, 0.9197, 0.08029, 0.8833, 0.05045, 0.8833, 0.05045, 0.9197, 0.08029, 0.9197, 0.08029, 0.8833, 0.05045, 0.8833, 0.05045, 0.9197, 0.08029, 0.5146, 0.2968, 0.5283, 0.3418, 0.5283, 0.3418, 0.5146, 0.2968, 0.5146, 0.2968, 0.5283, 0.3418, 0.5283, 0.3418, 0.5146, 0.2968, 0.5146, 0.2968, 0.5283, 0.3418, 0.5283, 0.3418, 0.5146, 0.2968, 0.5146, 0.2968, 0.5283, 0.3418, 0.5283, 0.3418, 0.5146, 0.2968, 0.9496, 0.1167, 0.9197, 0.08029, 0.9197, 0.08029, 0.9496, 0.1167, 0.9496, 0.1167, 0.9197, 0.08029, 0.9197, 0.08029, 0.9496, 0.1167, 0.9496, 0.1167, 0.9197, 0.08029, 0.9197, 0.08029, 0.9496, 0.1167, 0.9496, 0.1167, 0.9197, 0.08029, 0.9197, 0.08029, 0.9496, 0.1167, 0.51, 0.25, 0.5146, 0.2968, 0.5146, 0.2968, 0.51, 0.25, 0.51, 0.25, 0.5146, 0.2968, 0.5146, 0.2968, 0.51, 0.25, 0.51, 0.25, 0.5146, 0.2968, 0.5146, 0.2968, 0.51, 0.25, 0.51, 0.25, 0.5146, 0.2968, 0.5146, 0.2968, 0.51, 0.25, 0.9717, 0.1582, 0.9496, 0.1167, 0.9496, 0.1167, 0.9717, 0.1582, 0.9717, 0.1582, 0.9496, 0.1167, 0.9496, 0.1167, 0.9717, 0.1582, 0.9717, 0.1582, 0.9496, 0.1167, 0.9496, 0.1167, 0.9717, 0.1582, 0.9717, 0.1582, 0.9496, 0.1167, 0.9496, 0.1167, 0.9717, 0.1582, 0.5146, 0.2032, 0.51, 0.25, 0.51, 0.25, 0.5146, 0.2032, 0.5146, 0.2032, 0.51, 0.25, 0.51, 0.25, 0.5146, 0.2032, 0.5146, 0.2032, 0.51, 0.25, 0.51, 0.25, 0.5146, 0.2032, 0.5146, 0.2032, 0.51, 0.25, 0.51, 0.25, 0.5146, 0.2032])
me_cylinder.materials.append(mat_material_001)
me_cylinder.materials.append(mat_material_002)
me_cylinder.materials.append(mat_material_003)
me_cylinder.materials.append(mat_material_004)
me_cylinder.materials.append(mat_material_005)
me_cylinder.materials.append(mat_material_006)
me_cylinder.update()

# ---- objects
ob_light = bpy.data.objects.new('Light', light_light)
ob_camera = bpy.data.objects.new('Camera', cam_camera)
ob_cylinder = bpy.data.objects.new('Cylinder', me_cylinder)

# ---- transforms, parenting, visibility, modifiers, constraints
ob_light.location = (4.076, 1.005, 5.904)
ob_light.rotation_euler = (0.6503, 0.05522, 1.866)
ob_light.lock_rotations_4d = False
ob_light.empty_display_type = 'ARROWS'
ob_light.color = (0.0, 0.0, 0.0, 0.0)
ob_light.lineart.crease_threshold = 0.0
ob_camera.location = (7.359, -6.926, 4.958)
ob_camera.rotation_euler = (1.109, 0.0, 0.8149)
ob_camera.lock_rotations_4d = False
ob_camera.empty_display_type = 'ARROWS'
ob_camera.color = (0.0, 0.0, 0.0, 0.0)
ob_camera.display_type = 'WIRE'
ob_camera.lineart.crease_threshold = 0.0
ob_cylinder.location = (0.0, 0.0, 0.0)
ob_cylinder.scale = (0.106, 0.106, 2.0)
_m = ob_cylinder.modifiers.new('Boolean', 'BOOLEAN')
_m.operation = 'INTERSECT'

# ---- collection membership
col_collection.objects.link(ob_light)
col_collection.objects.link(ob_camera)
col_collection.objects.link(ob_cylinder)

# ---- scene / render settings (as saved in the file)
scene.camera = ob_camera
scene.frame_start = 1; scene.frame_end = 250; scene.frame_set(1)
scene.render.engine = 'BLENDER_EEVEE_NEXT'
scene.cycles.sampling_pattern = 'TABULATED_SOBOL'
scene.view_settings.view_transform = 'Filmic'
bpy.context.view_layer.update()
